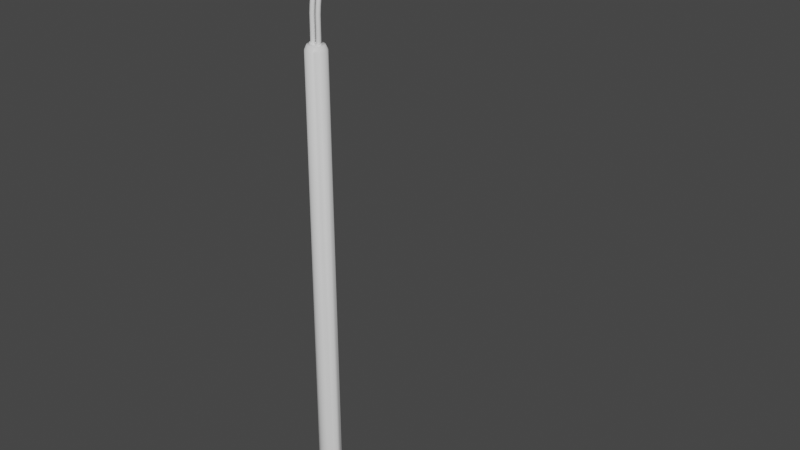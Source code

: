 # Source: NFC_Lamp_post_.blend  (saved by Blender 2.92.15; exported with 4.5.12 LTS)
import bpy
from mathutils import Matrix  # noqa: F401  (used for matrix-valued properties, if any)

bpy.ops.wm.read_factory_settings(use_empty=True)
scene = bpy.context.scene
scene.name = 'Scene'

# ---- collections
col_collection = bpy.data.collections.new('Collection'); scene.collection.children.link(col_collection)

# ---- materials (node trees are filled in below, after node groups)
mat_body = bpy.data.materials.new('body')
mat_body.use_transparent_shadow = False
mat_light = bpy.data.materials.new('light')
mat_light.use_transparent_shadow = False

# ---- material node trees
mat_body.use_nodes = True; mat_body.node_tree.nodes.clear()
_N = mat_body.node_tree.nodes; _L = mat_body.node_tree.links
n0 = _N.new('ShaderNodeBsdfPrincipled'); n0.name = 'Principled BSDF'; n0.location = (10, 300)
n0.distribution = 'GGX'
n0.subsurface_method = 'BURLEY'
n0.inputs[3].default_value = 1.45
n0.inputs[27].default_value = (0.0, 0.0, 0.0, 1.0)
n0.inputs[28].default_value = 1.0
n1 = _N.new('ShaderNodeOutputMaterial'); n1.name = 'Material Output'; n1.location = (300, 300)
_L.new(n0.outputs[0], n1.inputs[0])
n1.is_active_output = True
mat_light.use_nodes = True; mat_light.node_tree.nodes.clear()
_N = mat_light.node_tree.nodes; _L = mat_light.node_tree.links
n0 = _N.new('ShaderNodeBsdfPrincipled'); n0.name = 'Principled BSDF'; n0.location = (10, 300)
n0.distribution = 'GGX'
n0.subsurface_method = 'BURLEY'
n0.inputs[3].default_value = 1.45
n0.inputs[27].default_value = (0.0, 0.0, 0.0, 1.0)
n0.inputs[28].default_value = 1.0
n1 = _N.new('ShaderNodeOutputMaterial'); n1.name = 'Material Output'; n1.location = (300, 300)
_L.new(n0.outputs[0], n1.inputs[0])
n1.is_active_output = True

# ---- world
world_world = bpy.data.worlds.new('World'); scene.world = world_world
world_world.use_nodes = True; world_world.node_tree.nodes.clear()
_N = world_world.node_tree.nodes; _L = world_world.node_tree.links
n0 = _N.new('ShaderNodeOutputWorld'); n0.name = 'World Output'; n0.location = (300, 300)
n1 = _N.new('ShaderNodeBackground'); n1.name = 'Background'; n1.location = (10, 300)
n1.inputs[0].default_value = (0.05088, 0.05088, 0.05088, 1.0)
_L.new(n1.outputs[0], n0.inputs[0])
n0.is_active_output = True
world_world.color = (0.05088, 0.05088, 0.05088)
world_world.use_sun_shadow = False
world_world.sun_shadow_jitter_overblur = 0.0

# ---- meshes
me_beziercurve = bpy.data.meshes.new('BezierCurve')
me_beziercurve.from_pydata([(-0.1571, 0.1983, -4.303), (-0.1983, 0.157, -4.303), (0.1535, 0.1563, -4.29), (0.1571, 0.1474, -4.29), (0.1535, 0.1386, -4.29), (0.1446, 0.1349, -4.29), (0.1357, 0.1386, -4.29), (0.1321, 0.1474, -4.29), (0.1446, 0.16, -4.29), (0.1357, 0.1563, -4.29), (0.1559, 0.1587, -4.291), (0.1605, 0.1474, -4.291), (0.1559, 0.1362, -4.291), (0.1446, 0.1315, -4.291), (0.1333, 0.1362, -4.291), (0.1287, 0.1474, -4.291), (0.1333, 0.1587, -4.291), (0.1446, 0.1634, -4.291), (0.1559, 0.1587, -4.3), (0.1605, 0.1474, -4.3), (0.1559, 0.1362, -4.3), (0.1446, 0.1315, -4.3), (0.1333, 0.1362, -4.3), (0.1287, 0.1474, -4.3), (0.1333, 0.1587, -4.3), (0.1446, 0.1634, -4.3), (0.1459, -0.1304, -4.3), (0.1347, -0.1351, -4.3), (0.13, -0.1463, -4.3), (0.1347, -0.1576, -4.3), (0.1459, -0.1622, -4.3), (0.1572, -0.1576, -4.3), (0.1618, -0.1463, -4.3), (0.1572, -0.1351, -4.3), (0.1459, -0.1304, -4.291), (0.1347, -0.1351, -4.291), (0.13, -0.1463, -4.291), (0.1347, -0.1576, -4.291), (0.1459, -0.1622, -4.291), (0.1572, -0.1576, -4.291), (0.1618, -0.1463, -4.291), (0.1572, -0.1351, -4.291), (0.1371, -0.1375, -4.29), (0.1459, -0.1338, -4.29), (0.1334, -0.1463, -4.29), (0.1371, -0.1552, -4.29), (0.1459, -0.1588, -4.29), (0.1548, -0.1552, -4.29), (0.1584, -0.1463, -4.29), (0.1548, -0.1375, -4.29), (-0.1375, 0.1563, -4.29), (-0.1339, 0.1474, -4.29), (-0.1375, 0.1386, -4.29), (-0.1464, 0.1349, -4.29), (-0.1552, 0.1386, -4.29), (-0.1589, 0.1474, -4.29), (-0.1464, 0.16, -4.29), (-0.1552, 0.1563, -4.29), (-0.1351, 0.1587, -4.291), (-0.1305, 0.1474, -4.291), (-0.1351, 0.1362, -4.291), (-0.1464, 0.1315, -4.291), (-0.1576, 0.1362, -4.291), (-0.1623, 0.1474, -4.291), (-0.1576, 0.1587, -4.291), (-0.1464, 0.1634, -4.291), (-0.1351, 0.1587, -4.3), (-0.1305, 0.1474, -4.3), (-0.1351, 0.1362, -4.3), (-0.1464, 0.1315, -4.3), (-0.1576, 0.1362, -4.3), (-0.1623, 0.1474, -4.3), (-0.1576, 0.1587, -4.3), (-0.1464, 0.1634, -4.3), (-0.1375, -0.1363, -4.29), (-0.1339, -0.1451, -4.29), (-0.1375, -0.154, -4.29), (-0.1464, -0.1576, -4.29), (-0.1552, -0.154, -4.29), (-0.1589, -0.1451, -4.29), (-0.1464, -0.1326, -4.29), (-0.1552, -0.1363, -4.29), (-0.1351, -0.1339, -4.291), (-0.1305, -0.1451, -4.291), (-0.1351, -0.1564, -4.291), (-0.1464, -0.161, -4.291), (-0.1576, -0.1564, -4.291), (-0.1623, -0.1451, -4.291), (-0.1576, -0.1339, -4.291), (-0.1464, -0.1292, -4.291), (-0.1351, -0.1339, -4.3), (-0.1305, -0.1451, -4.3), (-0.1351, -0.1564, -4.3), (-0.1464, -0.161, -4.3), (-0.1576, -0.1564, -4.3), (-0.1623, -0.1451, -4.3), (-0.1576, -0.1339, -4.3), (-0.1464, -0.1292, -4.3), (-0.1571, -0.1985, -4.303), (-0.1983, -0.1573, -4.303), (-0.1983, -0.1573, -4.299), (-0.1571, -0.1985, -4.299), (-0.1983, 0.157, -4.299), (-0.1571, 0.1983, -4.299), (0.1572, 0.1983, -4.303), (0.1985, 0.157, -4.303), (0.1572, -0.1985, -4.303), (0.1985, -0.1573, -4.303), (0.1985, -0.1573, -4.299), (0.1572, -0.1985, -4.299), (0.1985, 0.157, -4.299), (0.1572, 0.1983, -4.299), (-0.1724, 0.1936, -4.299), (-0.1845, 0.1855, -4.299), (-0.193, 0.1729, -4.299), (-0.193, 0.1729, -4.303), (-0.1845, 0.1855, -4.303), (-0.1724, 0.1936, -4.303), (-0.1724, -0.1938, -4.299), (-0.1845, -0.1858, -4.299), (-0.193, -0.1732, -4.299), (-0.193, -0.1732, -4.303), (-0.1845, -0.1858, -4.303), (-0.1724, -0.1938, -4.303), (0.1726, 0.1936, -4.299), (0.1846, 0.1855, -4.299), (0.1932, 0.1729, -4.299), (0.1932, 0.1729, -4.303), (0.1846, 0.1855, -4.303), (0.1726, 0.1936, -4.303), (0.1726, -0.1938, -4.299), (0.1846, -0.1858, -4.299), (0.1932, -0.1732, -4.299), (0.1932, -0.1732, -4.303), (0.1846, -0.1858, -4.303), (0.1726, -0.1938, -4.303), (0.01722, -0.01659, -0.3667), (0.03099, -0.01667, -0.3667), (0.04079, -0.006986, -0.3667), (0.04087, 0.00679, -0.3668), (0.03119, 0.01659, -0.3668), (0.01741, 0.01667, -0.3669), (0.007613, 0.006986, -0.3668), (0.007532, -0.00679, -0.3668), (0.01737, -0.01476, -0.1789), (0.03115, -0.01485, -0.1789), (0.04095, -0.005181, -0.1795), (0.04103, 0.008568, -0.1804), (0.03134, 0.01835, -0.181), (0.01757, 0.01843, -0.181), (0.007767, 0.008765, -0.1803), (0.007688, -0.004985, -0.1795), (0.01748, -0.00994, -0.1226), (0.03126, -0.01002, -0.1226), (0.04106, -0.0004021, -0.1237), (0.04113, 0.01328, -0.1253), (0.03145, 0.02301, -0.1264), (0.01767, 0.0231, -0.1264), (0.007875, 0.01348, -0.1253), (0.007797, -0.0002065, -0.1237), (0.01759, -0.001416, -0.06489), (0.03137, -0.001496, -0.0649), (0.04117, 0.008021, -0.06671), (0.04124, 0.02156, -0.06925), (0.03156, 0.03119, -0.07104), (0.01778, 0.03127, -0.07103), (0.007984, 0.02175, -0.06923), (0.007907, 0.008214, -0.06668), (0.01769, 0.01181, -0.007043), (0.03147, 0.01173, -0.007042), (0.04126, 0.02106, -0.00967), (0.04134, 0.03432, -0.01339), (0.03165, 0.04376, -0.01602), (0.01787, 0.04384, -0.01602), (0.00808, 0.03451, -0.01339), (0.008005, 0.02124, -0.009672), (0.01777, 0.03077, 0.0498), (0.03154, 0.0307, 0.04981), (0.04134, 0.03969, 0.0462), (0.04141, 0.05248, 0.04108), (0.03172, 0.06157, 0.03744), (0.01794, 0.06164, 0.03743), (0.008151, 0.05265, 0.04104), (0.008078, 0.03986, 0.04616), (0.0178, 0.05651, 0.1044), (0.03158, 0.05645, 0.1044), (0.04137, 0.0649, 0.09969), (0.04144, 0.07692, 0.09296), (0.03175, 0.08546, 0.08817), (0.01797, 0.08553, 0.08813), (0.008183, 0.07707, 0.09287), (0.00811, 0.06506, 0.09961), (0.01778, 0.09009, 0.1555), (0.03156, 0.09004, 0.1555), (0.04135, 0.09769, 0.1496), (0.04142, 0.1086, 0.1411), (0.03173, 0.1163, 0.1351), (0.01796, 0.1163, 0.135), (0.008163, 0.1087, 0.141), (0.00809, 0.09781, 0.1494), (0.01769, 0.1325, 0.2016), (0.03147, 0.1325, 0.2017), (0.04126, 0.139, 0.1946), (0.04134, 0.1483, 0.1844), (0.03165, 0.1549, 0.1771), (0.01787, 0.1549, 0.1771), (0.008078, 0.1484, 0.1842), (0.008002, 0.1391, 0.1944), (0.01752, 0.1846, 0.2414), (0.03129, 0.1846, 0.2415), (0.04109, 0.1898, 0.2334), (0.04118, 0.1971, 0.2217), (0.03149, 0.2023, 0.2134), (0.01772, 0.2023, 0.2133), (0.007916, 0.1971, 0.2215), (0.007833, 0.1898, 0.2331), (0.01725, 0.2471, 0.2735), (0.03102, 0.2471, 0.2736), (0.04083, 0.2508, 0.2647), (0.04092, 0.2561, 0.252), (0.03125, 0.2598, 0.2429), (0.01747, 0.2597, 0.2428), (0.007663, 0.256, 0.2517), (0.007571, 0.2508, 0.2645), (0.01687, 0.3208, 0.2967), (0.03065, 0.3208, 0.2968), (0.04046, 0.323, 0.2874), (0.04056, 0.3262, 0.274), (0.03089, 0.3283, 0.2644), (0.01712, 0.3283, 0.2643), (0.007304, 0.326, 0.2737), (0.007201, 0.3229, 0.2871), (0.01637, 0.4063, 0.3097), (0.03015, 0.4064, 0.3098), (0.03997, 0.4073, 0.3002), (0.04008, 0.4084, 0.2865), (0.03042, 0.4092, 0.2767), (0.01665, 0.4091, 0.2766), (0.006826, 0.4082, 0.2862), (0.006712, 0.4071, 0.2999), (0.01574, 0.5046, 0.3116), (0.02952, 0.5047, 0.3117), (0.03935, 0.5044, 0.3021), (0.03947, 0.5038, 0.2883), (0.02982, 0.5034, 0.2785), (0.01604, 0.5033, 0.2784), (0.006214, 0.5036, 0.288), (0.006089, 0.5041, 0.3018), (-0.03207, -0.01659, -0.3667), (-0.01829, -0.01667, -0.3667), (-0.008494, -0.006986, -0.3667), (-0.008413, 0.00679, -0.3668), (-0.0181, 0.01659, -0.3668), (-0.03187, 0.01667, -0.3669), (-0.04167, 0.006986, -0.3668), (-0.04175, -0.00679, -0.3668), (-0.03191, -0.01476, -0.1789), (-0.01814, -0.01485, -0.1789), (-0.008339, -0.005181, -0.1795), (-0.008259, 0.008568, -0.1804), (-0.01794, 0.01835, -0.181), (-0.03172, 0.01843, -0.181), (-0.04152, 0.008765, -0.1803), (-0.0416, -0.004985, -0.1795), (-0.0318, -0.00994, -0.1226), (-0.01803, -0.01002, -0.1226), (-0.00823, -0.0004021, -0.1237), (-0.008151, 0.01328, -0.1253), (-0.01784, 0.02301, -0.1264), (-0.03161, 0.0231, -0.1264), (-0.04141, 0.01348, -0.1253), (-0.04149, -0.0002065, -0.1237), (-0.03169, -0.001416, -0.06489), (-0.01791, -0.001496, -0.0649), (-0.008119, 0.008021, -0.06671), (-0.008042, 0.02156, -0.06925), (-0.01773, 0.03119, -0.07104), (-0.03151, 0.03127, -0.07103), (-0.0413, 0.02175, -0.06923), (-0.04138, 0.008214, -0.06668), (-0.03159, 0.01181, -0.007043), (-0.01782, 0.01173, -0.007042), (-0.008021, 0.02106, -0.00967), (-0.007946, 0.03432, -0.01339), (-0.01763, 0.04376, -0.01602), (-0.03141, 0.04384, -0.01602), (-0.04121, 0.03451, -0.01339), (-0.04128, 0.02124, -0.009672), (-0.03152, 0.03077, 0.0498), (-0.01774, 0.0307, 0.04981), (-0.007948, 0.03969, 0.0462), (-0.007875, 0.05248, 0.04108), (-0.01757, 0.06157, 0.03744), (-0.03134, 0.06164, 0.03743), (-0.04113, 0.05265, 0.04104), (-0.04121, 0.03986, 0.04616), (-0.03148, 0.05651, 0.1044), (-0.01771, 0.05645, 0.1044), (-0.007916, 0.0649, 0.09969), (-0.007844, 0.07692, 0.09296), (-0.01753, 0.08546, 0.08817), (-0.03131, 0.08553, 0.08813), (-0.0411, 0.07707, 0.09287), (-0.04117, 0.06506, 0.09961), (-0.03151, 0.09009, 0.1555), (-0.01773, 0.09004, 0.1555), (-0.007936, 0.09769, 0.1496), (-0.007863, 0.1086, 0.1411), (-0.01755, 0.1163, 0.1351), (-0.03133, 0.1163, 0.135), (-0.04112, 0.1087, 0.141), (-0.0412, 0.09781, 0.1494), (-0.0316, 0.1325, 0.2016), (-0.01782, 0.1325, 0.2017), (-0.008024, 0.139, 0.1946), (-0.007948, 0.1483, 0.1844), (-0.01764, 0.1549, 0.1771), (-0.03141, 0.1549, 0.1771), (-0.04121, 0.1484, 0.1842), (-0.04128, 0.1391, 0.1944), (-0.03177, 0.1846, 0.2414), (-0.01799, 0.1846, 0.2415), (-0.008193, 0.1898, 0.2334), (-0.00811, 0.1971, 0.2217), (-0.01779, 0.2023, 0.2134), (-0.03157, 0.2023, 0.2133), (-0.04137, 0.1971, 0.2215), (-0.04145, 0.1898, 0.2331), (-0.03204, 0.2471, 0.2735), (-0.01826, 0.2471, 0.2736), (-0.008456, 0.2508, 0.2647), (-0.008364, 0.2561, 0.252), (-0.01804, 0.2598, 0.2429), (-0.03182, 0.2597, 0.2428), (-0.04162, 0.256, 0.2517), (-0.04171, 0.2508, 0.2645), (-0.03242, 0.3208, 0.2967), (-0.01864, 0.3208, 0.2968), (-0.008826, 0.323, 0.2874), (-0.008723, 0.3262, 0.274), (-0.01839, 0.3283, 0.2644), (-0.03217, 0.3283, 0.2643), (-0.04198, 0.326, 0.2737), (-0.04208, 0.3229, 0.2871), (-0.03291, 0.4063, 0.3097), (-0.01914, 0.4064, 0.3098), (-0.009316, 0.4073, 0.3002), (-0.009202, 0.4084, 0.2865), (-0.01886, 0.4092, 0.2767), (-0.03264, 0.4091, 0.2766), (-0.04246, 0.4082, 0.2862), (-0.04257, 0.4071, 0.2999), (-0.03354, 0.5046, 0.3116), (-0.01977, 0.5047, 0.3117), (-0.009938, 0.5044, 0.3021), (-0.009813, 0.5038, 0.2883), (-0.01947, 0.5034, 0.2785), (-0.03324, 0.5033, 0.2784), (-0.04307, 0.5036, 0.288), (-0.0432, 0.5041, 0.3018), (-0.03698, 0.5049, 0.3197), (-0.01648, 0.505, 0.3199), (-0.001847, 0.5046, 0.3055), (-0.001661, 0.5038, 0.285), (-0.01603, 0.5031, 0.2704), (-0.03653, 0.503, 0.2702), (-0.05116, 0.5034, 0.2846), (-0.05135, 0.5042, 0.3051), (-0.03698, 0.5163, 0.3197), (-0.01648, 0.5164, 0.3199), (-0.001847, 0.516, 0.3055), (-0.001661, 0.5152, 0.285), (-0.01603, 0.5145, 0.2704), (-0.03653, 0.5144, 0.2702), (-0.05116, 0.5148, 0.2846), (-0.05135, 0.5156, 0.3051), (0.01251, 0.5048, 0.3192), (0.03261, 0.505, 0.3194), (0.04696, 0.5045, 0.3053), (0.04714, 0.5038, 0.2852), (0.03305, 0.5031, 0.2709), (0.01295, 0.503, 0.2707), (-0.001399, 0.5034, 0.2848), (-0.001581, 0.5042, 0.3049), (0.01251, 0.5166, 0.3192), (0.03261, 0.5167, 0.3194), (0.04696, 0.5162, 0.3053), (0.04714, 0.5155, 0.2852), (0.03305, 0.5148, 0.2709), (0.01295, 0.5147, 0.2707), (-0.001399, 0.5151, 0.2848), (-0.001581, 0.5159, 0.3049), (0.01457, -0.02286, -0.3667), (0.03356, -0.02297, -0.3667), (0.04706, -0.009628, -0.3667), (0.04718, 0.009358, -0.3668), (0.03383, 0.02286, -0.3669), (0.01484, 0.02297, -0.3669), (0.00134, 0.009628, -0.3669), (0.001227, -0.009358, -0.3668), (0.01457, -0.02286, -0.3765), (0.03356, -0.02297, -0.3765), (0.04706, -0.009628, -0.3765), (0.04718, 0.009358, -0.3766), (0.03383, 0.02286, -0.3767), (0.01484, 0.02297, -0.3767), (0.00134, 0.009628, -0.3767), (0.001227, -0.009358, -0.3766), (-0.03536, -0.02439, -0.3667), (-0.0151, -0.02451, -0.3667), (-0.0006927, -0.01027, -0.3667), (-0.000573, 0.009983, -0.3668), (-0.01481, 0.02439, -0.3669), (-0.03507, 0.02451, -0.3669), (-0.04947, 0.01027, -0.3669), (-0.04959, -0.009983, -0.3668), (-0.03536, -0.02439, -0.3771), (-0.0151, -0.02451, -0.3771), (-0.0006927, -0.01027, -0.3771), (-0.000573, 0.009983, -0.3772), (-0.01481, 0.02439, -0.3773), (-0.03507, 0.02451, -0.3773), (-0.04947, 0.01027, -0.3773), (-0.04959, -0.009983, -0.3772), (0.1756, 0.583, 0.3119), (-0.1901, 0.5834, 0.2884), (0.1901, 1.849, 0.2886), (0.1756, 1.849, 0.3119), (0.1344, 1.849, 0.3317), (0.07271, 1.849, 0.3449), (-3.584e-05, 1.849, 0.3495), (-0.07278, 1.849, 0.3448), (-0.1344, 1.849, 0.3315), (-0.1756, 1.849, 0.3117), (-0.1901, 1.849, 0.2884), (0.1836, 1.849, 0.2889), (0.1727, 1.849, 0.3012), (0.1326, 1.849, 0.3198), (0.07174, 1.848, 0.3328), (-3.517e-05, 1.849, 0.3373), (-0.0718, 1.849, 0.3327), (-0.1326, 1.849, 0.3196), (-0.1727, 1.849, 0.3011), (-0.1836, 1.849, 0.2887), (0.1836, 0.5839, 0.2884), (0.1727, 0.5838, 0.3012), (0.1326, 0.5836, 0.3198), (0.07174, 0.583, 0.3328), (-3.517e-05, 0.5836, 0.3373), (-0.0718, 0.5836, 0.3327), (-0.1326, 0.5838, 0.3196), (-0.1727, 0.5839, 0.3011), (-0.1836, 0.5841, 0.2883), (-0.1901, 0.512, 0.2884), (-0.1756, 0.5118, 0.3117), (-0.1344, 0.5116, 0.3315), (-0.07278, 0.5115, 0.3448), (-3.584e-05, 0.5114, 0.3495), (0.07271, 0.5114, 0.3449), (0.1344, 0.5115, 0.3317), (0.1756, 0.5116, 0.3119), (0.1901, 0.5118, 0.2886), (0.1757, 0.512, 0.2652), (-0.1756, 0.5121, 0.2651), (-0.1756, 0.5835, 0.2651), (0.1757, 0.5834, 0.2652), (0.1901, 0.5832, 0.2886), (0.1344, 0.5829, 0.3317), (0.07271, 0.5828, 0.3449), (-3.584e-05, 0.5828, 0.3495), (-0.07278, 0.5829, 0.3448), (-0.1344, 0.583, 0.3315), (-0.1756, 0.5832, 0.3117), (1.471e-09, 0.06146, -0.3752), (-0.025, 0.05614, -0.3752), (-0.04567, 0.04112, -0.3752), (-0.05845, 0.01899, -0.3752), (-0.06112, -0.006424, -0.3752), (-0.05322, -0.03073, -0.3752), (-0.03612, -0.04972, -0.3752), (-0.01278, -0.06012, -0.3752), (0.01278, -0.06012, -0.3752), (0.03612, -0.04972, -0.3752), (0.05322, -0.03073, -0.3752), (0.06112, -0.006424, -0.3752), (0.05845, 0.01899, -0.3752), (0.04567, 0.04112, -0.3752), (0.025, 0.05614, -0.3752), (0.06649, -0.03839, -0.4091), (-0.07301, 0.02372, -0.4091), (0.07635, -0.008025, -0.4091), (-0.07635, -0.008025, -0.4091), (0.07301, 0.02372, -0.4091), (-0.06649, -0.03839, -0.4091), (0.05705, 0.05137, -0.4091), (-0.04512, -0.06211, -0.4091), (0.03123, 0.07013, -0.4091), (-0.01596, -0.07509, -0.4091), (0.0, 0.07677, -0.4091), (0.01596, -0.07509, -0.4091), (-0.03123, 0.07013, -0.4091), (0.04512, -0.06211, -0.4091), (-0.05705, 0.05137, -0.4091), (-5.2e-10, 0.0864, -4.303), (-0.03514, 0.07893, -4.303), (-0.06421, 0.05781, -4.303), (-0.08217, 0.0267, -4.303), (-0.08593, -0.009031, -4.303), (-0.07482, -0.0432, -4.303), (-0.05078, -0.0699, -4.303), (-0.01796, -0.08451, -4.303), (0.01796, -0.08451, -4.303), (0.05078, -0.0699, -4.303), (0.07482, -0.0432, -4.303), (0.08593, -0.009031, -4.303), (0.08217, 0.0267, -4.303), (0.06421, 0.05781, -4.303), (0.03514, 0.07893, -4.303), (-0.06665, 0.574, 0.3231), (-0.06665, 0.574, 0.3177), (-0.07128, 0.574, 0.3151), (-0.07591, 0.574, 0.3177), (-0.07591, 0.574, 0.3231), (-0.07128, 0.5739, 0.3257), (-0.06618, 1.724, 0.324), (-0.06618, 1.723, 0.3188), (-0.07081, 1.722, 0.3162), (-0.07544, 1.723, 0.3188), (-0.07544, 1.724, 0.324), (-0.07081, 1.725, 0.3266), (-0.06605, 1.747, 0.3044), (-0.06609, 1.742, 0.303), (-0.07073, 1.739, 0.3022), (-0.07534, 1.742, 0.3029), (-0.0753, 1.747, 0.3043), (-0.07066, 1.75, 0.305), (-0.0658, 1.747, 0.2915), (-0.06588, 1.742, 0.2926), (-0.07055, 1.74, 0.2931), (-0.07513, 1.742, 0.2924), (-0.07505, 1.748, 0.2913), (-0.07038, 1.75, 0.2908), (-0.06534, 1.725, 0.2713), (-0.06551, 1.724, 0.2765), (-0.07023, 1.723, 0.279), (-0.07476, 1.724, 0.2762), (-0.07459, 1.725, 0.271), (-0.06988, 1.726, 0.2686), (-0.06657, 0.574, 0.2738), (-0.06674, 0.574, 0.2792), (-0.07146, 0.574, 0.2817), (-0.07599, 0.574, 0.2789), (-0.07582, 0.574, 0.2735), (-0.07111, 0.5739, 0.271), (0.004803, 0.574, 0.3231), (0.004803, 0.574, 0.3177), (0.0001765, 0.574, 0.3151), (-0.00445, 0.574, 0.3177), (-0.00445, 0.574, 0.3231), (0.0001765, 0.5739, 0.3257), (0.005275, 1.724, 0.324), (0.005273, 1.723, 0.3188), (0.000646, 1.722, 0.3162), (-0.00398, 1.723, 0.3188), (-0.003979, 1.724, 0.324), (0.0006486, 1.725, 0.3266), (0.005409, 1.747, 0.3044), (0.005371, 1.742, 0.303), (0.0007258, 1.739, 0.3022), (-0.003881, 1.742, 0.3029), (-0.003843, 1.747, 0.3043), (0.0008023, 1.75, 0.305), (0.005659, 1.747, 0.2915), (0.005573, 1.742, 0.2926), (0.0009054, 1.74, 0.2931), (-0.003676, 1.742, 0.2924), (-0.003591, 1.748, 0.2913), (0.001077, 1.75, 0.2908), (0.006117, 1.725, 0.2713), (0.005943, 1.724, 0.2765), (0.001231, 1.723, 0.279), (-0.003305, 1.724, 0.2762), (-0.003131, 1.725, 0.271), (0.00158, 1.726, 0.2686), (0.004887, 0.574, 0.2738), (0.004713, 0.574, 0.2792), (2.394e-06, 0.574, 0.2817), (-0.004534, 0.574, 0.2789), (-0.00436, 0.574, 0.2735), (0.0003505, 0.5739, 0.271), (0.09132, 0.574, 0.3231), (0.09132, 0.574, 0.3177), (0.08669, 0.574, 0.3151), (0.08206, 0.574, 0.3177), (0.08206, 0.574, 0.3231), (0.08669, 0.5739, 0.3257), (0.09179, 1.724, 0.324), (0.09179, 1.723, 0.3188), (0.08716, 1.722, 0.3162), (0.08253, 1.723, 0.3188), (0.08254, 1.724, 0.324), (0.08716, 1.725, 0.3266), (0.09192, 1.747, 0.3044), (0.09188, 1.742, 0.303), (0.08724, 1.739, 0.3022), (0.08263, 1.742, 0.3029), (0.08267, 1.747, 0.3043), (0.08732, 1.75, 0.305), (0.09217, 1.747, 0.2915), (0.09209, 1.742, 0.2926), (0.08742, 1.74, 0.2931), (0.08284, 1.742, 0.2924), (0.08292, 1.748, 0.2913), (0.08759, 1.75, 0.2908), (0.09263, 1.725, 0.2713), (0.09246, 1.724, 0.2765), (0.08775, 1.723, 0.279), (0.08321, 1.724, 0.2762), (0.08338, 1.725, 0.271), (0.08809, 1.726, 0.2686), (0.0914, 0.574, 0.2738), (0.09123, 0.574, 0.2792), (0.08652, 0.574, 0.2817), (0.08198, 0.574, 0.2789), (0.08215, 0.574, 0.2735), (0.08686, 0.5739, 0.271), (0.08215, 0.02669, -4.288), (0.08591, -0.009029, -4.288), (-0.07481, -0.04319, -4.288), (-0.08591, -0.009029, -4.288), (0.06419, 0.0578, -4.288), (-0.05077, -0.06988, -4.288), (0.03513, 0.07891, -4.288), (-0.01796, -0.08449, -4.288), (-3.222e-10, 0.08638, -4.288), (0.01796, -0.08449, -4.288), (-0.03513, 0.07891, -4.288), (0.05077, -0.06988, -4.288), (-0.06419, 0.0578, -4.288), (0.07481, -0.04319, -4.288), (-0.08215, 0.02669, -4.288)], [], [(117, 116, 113, 112), (118, 123, 98, 101), (4, 3, 2, 8, 9, 7, 6, 5), (17, 16, 9, 8), (15, 14, 6, 7), (13, 12, 4, 5), (11, 10, 2, 3), (16, 15, 7, 9), (14, 13, 5, 6), (12, 11, 3, 4), (10, 17, 8, 2), (24, 23, 15, 16), (22, 21, 13, 14), (20, 19, 11, 12), (18, 25, 17, 10), (25, 24, 16, 17), (23, 22, 14, 15), (21, 20, 12, 13), (19, 18, 10, 11), (32, 33, 41, 40), (30, 31, 39, 38), (28, 29, 37, 36), (26, 27, 35, 34), (33, 26, 34, 41), (31, 32, 40, 39), (29, 30, 38, 37), (27, 28, 36, 35), (41, 34, 43, 49), (39, 40, 48, 47), (37, 38, 46, 45), (35, 36, 44, 42), (40, 41, 49, 48), (38, 39, 47, 46), (36, 37, 45, 44), (34, 35, 42, 43), (43, 42, 44, 45, 46, 47, 48, 49), (52, 51, 50, 56, 57, 55, 54, 53), (65, 64, 57, 56), (63, 62, 54, 55), (61, 60, 52, 53), (59, 58, 50, 51), (64, 63, 55, 57), (62, 61, 53, 54), (60, 59, 51, 52), (58, 65, 56, 50), (72, 71, 63, 64), (70, 69, 61, 62), (68, 67, 59, 60), (66, 73, 65, 58), (73, 72, 64, 65), (71, 70, 62, 63), (69, 68, 60, 61), (67, 66, 58, 59), (76, 75, 74, 80, 81, 79, 78, 77), (89, 88, 81, 80), (87, 86, 78, 79), (85, 84, 76, 77), (83, 82, 74, 75), (88, 87, 79, 81), (86, 85, 77, 78), (84, 83, 75, 76), (82, 89, 80, 74), (96, 95, 87, 88), (94, 93, 85, 86), (92, 91, 83, 84), (90, 97, 89, 82), (97, 96, 88, 89), (95, 94, 86, 87), (93, 92, 84, 85), (91, 90, 82, 83), (100, 102, 1, 99), (104, 0, 103, 111), (128, 129, 124, 125), (129, 104, 111, 124), (116, 115, 114, 113), (107, 105, 110, 108), (112, 103, 0, 117), (115, 1, 102, 114), (119, 122, 123, 118), (120, 121, 122, 119), (100, 99, 121, 120), (110, 105, 127, 126), (100, 120, 119, 118, 101, 109, 130, 131, 132, 108, 110, 126, 125, 124, 111, 103, 112, 113, 114, 102), (127, 128, 125, 126), (132, 133, 107, 108), (131, 134, 133, 132), (130, 135, 134, 131), (109, 106, 135, 130), (98, 106, 109, 101), (138, 146, 145, 137), (139, 147, 146, 138), (140, 148, 147, 139), (141, 149, 148, 140), (142, 150, 149, 141), (143, 151, 150, 142), (248, 256, 263, 255), (249, 257, 256, 248), (250, 258, 257, 249), (137, 145, 144, 136), (144, 152, 159, 151), (145, 153, 152, 144), (146, 154, 153, 145), (147, 155, 154, 146), (148, 156, 155, 147), (149, 157, 156, 148), (150, 158, 157, 149), (151, 159, 158, 150), (152, 160, 167, 159), (153, 161, 160, 152), (154, 162, 161, 153), (155, 163, 162, 154), (156, 164, 163, 155), (157, 165, 164, 156), (158, 166, 165, 157), (159, 167, 166, 158), (160, 168, 175, 167), (161, 169, 168, 160), (162, 170, 169, 161), (163, 171, 170, 162), (164, 172, 171, 163), (165, 173, 172, 164), (166, 174, 173, 165), (167, 175, 174, 166), (168, 176, 183, 175), (169, 177, 176, 168), (170, 178, 177, 169), (171, 179, 178, 170), (172, 180, 179, 171), (173, 181, 180, 172), (174, 182, 181, 173), (175, 183, 182, 174), (176, 184, 191, 183), (177, 185, 184, 176), (178, 186, 185, 177), (179, 187, 186, 178), (180, 188, 187, 179), (181, 189, 188, 180), (182, 190, 189, 181), (183, 191, 190, 182), (184, 192, 199, 191), (185, 193, 192, 184), (186, 194, 193, 185), (187, 195, 194, 186), (188, 196, 195, 187), (189, 197, 196, 188), (190, 198, 197, 189), (191, 199, 198, 190), (192, 200, 207, 199), (193, 201, 200, 192), (194, 202, 201, 193), (195, 203, 202, 194), (196, 204, 203, 195), (197, 205, 204, 196), (198, 206, 205, 197), (199, 207, 206, 198), (200, 208, 215, 207), (201, 209, 208, 200), (202, 210, 209, 201), (203, 211, 210, 202), (204, 212, 211, 203), (205, 213, 212, 204), (206, 214, 213, 205), (207, 215, 214, 206), (208, 216, 223, 215), (209, 217, 216, 208), (210, 218, 217, 209), (211, 219, 218, 210), (212, 220, 219, 211), (213, 221, 220, 212), (214, 222, 221, 213), (215, 223, 222, 214), (216, 224, 231, 223), (217, 225, 224, 216), (218, 226, 225, 217), (219, 227, 226, 218), (220, 228, 227, 219), (221, 229, 228, 220), (222, 230, 229, 221), (223, 231, 230, 222), (224, 232, 239, 231), (225, 233, 232, 224), (226, 234, 233, 225), (227, 235, 234, 226), (228, 236, 235, 227), (229, 237, 236, 228), (230, 238, 237, 229), (231, 239, 238, 230), (232, 240, 247, 239), (233, 241, 240, 232), (234, 242, 241, 233), (235, 243, 242, 234), (236, 244, 243, 235), (237, 245, 244, 236), (238, 246, 245, 237), (239, 247, 246, 238), (251, 259, 258, 250), (252, 260, 259, 251), (253, 261, 260, 252), (254, 262, 261, 253), (255, 263, 262, 254), (256, 264, 271, 263), (257, 265, 264, 256), (258, 266, 265, 257), (259, 267, 266, 258), (260, 268, 267, 259), (261, 269, 268, 260), (262, 270, 269, 261), (263, 271, 270, 262), (264, 272, 279, 271), (265, 273, 272, 264), (266, 274, 273, 265), (267, 275, 274, 266), (268, 276, 275, 267), (269, 277, 276, 268), (270, 278, 277, 269), (271, 279, 278, 270), (272, 280, 287, 279), (273, 281, 280, 272), (274, 282, 281, 273), (275, 283, 282, 274), (276, 284, 283, 275), (277, 285, 284, 276), (278, 286, 285, 277), (279, 287, 286, 278), (280, 288, 295, 287), (281, 289, 288, 280), (282, 290, 289, 281), (283, 291, 290, 282), (284, 292, 291, 283), (285, 293, 292, 284), (286, 294, 293, 285), (287, 295, 294, 286), (288, 296, 303, 295), (289, 297, 296, 288), (290, 298, 297, 289), (291, 299, 298, 290), (292, 300, 299, 291), (293, 301, 300, 292), (294, 302, 301, 293), (295, 303, 302, 294), (296, 304, 311, 303), (297, 305, 304, 296), (298, 306, 305, 297), (299, 307, 306, 298), (300, 308, 307, 299), (301, 309, 308, 300), (302, 310, 309, 301), (303, 311, 310, 302), (304, 312, 319, 311), (305, 313, 312, 304), (306, 314, 313, 305), (307, 315, 314, 306), (308, 316, 315, 307), (309, 317, 316, 308), (310, 318, 317, 309), (311, 319, 318, 310), (312, 320, 327, 319), (313, 321, 320, 312), (314, 322, 321, 313), (315, 323, 322, 314), (316, 324, 323, 315), (317, 325, 324, 316), (318, 326, 325, 317), (319, 327, 326, 318), (320, 328, 335, 327), (321, 329, 328, 320), (322, 330, 329, 321), (323, 331, 330, 322), (324, 332, 331, 323), (325, 333, 332, 324), (326, 334, 333, 325), (327, 335, 334, 326), (328, 336, 343, 335), (329, 337, 336, 328), (330, 338, 337, 329), (331, 339, 338, 330), (332, 340, 339, 331), (333, 341, 340, 332), (334, 342, 341, 333), (335, 343, 342, 334), (336, 344, 351, 343), (337, 345, 344, 336), (338, 346, 345, 337), (339, 347, 346, 338), (340, 348, 347, 339), (341, 349, 348, 340), (342, 350, 349, 341), (343, 351, 350, 342), (344, 352, 359, 351), (345, 353, 352, 344), (346, 354, 353, 345), (347, 355, 354, 346), (348, 356, 355, 347), (349, 357, 356, 348), (350, 358, 357, 349), (351, 359, 358, 350), (358, 359, 367, 366), (352, 353, 361, 360), (357, 358, 366, 365), (356, 357, 365, 364), (359, 352, 360, 367), (355, 356, 364, 363), (354, 355, 363, 362), (353, 354, 362, 361), (365, 366, 374, 373), (363, 364, 372, 371), (361, 362, 370, 369), (367, 360, 368, 375), (366, 367, 375, 374), (364, 365, 373, 372), (362, 363, 371, 370), (360, 361, 369, 368), (245, 246, 382, 381), (244, 245, 381, 380), (247, 240, 376, 383), (243, 244, 380, 379), (242, 243, 379, 378), (241, 242, 378, 377), (246, 247, 383, 382), (240, 241, 377, 376), (383, 376, 384, 391), (382, 383, 391, 390), (380, 381, 389, 388), (378, 379, 387, 386), (376, 377, 385, 384), (381, 382, 390, 389), (379, 380, 388, 387), (377, 378, 386, 385), (142, 141, 397, 398), (140, 139, 395, 396), (138, 137, 393, 394), (136, 143, 399, 392), (143, 142, 398, 399), (141, 140, 396, 397), (139, 138, 394, 395), (137, 136, 392, 393), (393, 392, 400, 401), (398, 397, 405, 406), (396, 395, 403, 404), (394, 393, 401, 402), (392, 399, 407, 400), (399, 398, 406, 407), (397, 396, 404, 405), (395, 394, 402, 403), (254, 253, 413, 414), (252, 251, 411, 412), (250, 249, 409, 410), (248, 255, 415, 408), (255, 254, 414, 415), (253, 252, 412, 413), (251, 250, 410, 411), (249, 248, 408, 409), (410, 409, 417, 418), (408, 415, 423, 416), (415, 414, 422, 423), (413, 412, 420, 421), (411, 410, 418, 419), (409, 408, 416, 417), (414, 413, 421, 422), (412, 411, 419, 420), (424, 427, 428, 467), (471, 432, 433, 472), (469, 430, 431, 470), (467, 428, 429, 468), (466, 426, 427, 424), (468, 429, 430, 469), (472, 433, 434, 425), (470, 431, 432, 471), (431, 440, 441, 432), (427, 436, 437, 428), (432, 441, 442, 433), (428, 437, 438, 429), (433, 442, 443, 434), (429, 438, 439, 430), (430, 439, 440, 431), (426, 435, 436, 427), (441, 450, 451, 442), (437, 446, 447, 438), (442, 451, 452, 443), (438, 447, 448, 439), (439, 448, 449, 440), (435, 444, 445, 436), (440, 449, 450, 441), (436, 445, 446, 437), (426, 466, 444, 435), (425, 434, 443, 452), (453, 463, 462, 461), (460, 461, 466, 424), (459, 460, 424, 467), (455, 456, 470, 471), (462, 463, 464, 465), (458, 459, 467, 468), (454, 455, 471, 472), (461, 462, 465, 466), (457, 458, 468, 469), (463, 453, 425, 464), (453, 454, 472, 425), (456, 457, 469, 470), (425, 466, 465, 464), (472, 471, 470, 469, 468, 467, 424, 466, 425), (454, 453, 461, 460, 459, 458, 457, 456, 455), (501, 488, 483, 482), (502, 489, 476, 475), (488, 490, 484, 483), (489, 491, 477, 476), (490, 492, 485, 484), (491, 493, 478, 477), (492, 494, 486, 485), (493, 495, 479, 478), (494, 496, 487, 486), (495, 497, 480, 479), (496, 498, 473, 487), (497, 499, 481, 480), (498, 500, 474, 473), (499, 501, 482, 481), (500, 502, 475, 474), (484, 477, 478, 479, 480, 481, 482, 483), (474, 475, 476, 477, 484, 485, 486, 487, 473), (634, 503, 504, 636), (626, 515, 516, 630), (628, 508, 509, 631), (630, 516, 517, 632), (631, 509, 510, 633), (632, 517, 503, 634), (633, 510, 511, 635), (635, 511, 512, 637), (636, 504, 505, 638), (637, 512, 513, 639), (638, 505, 506, 640), (639, 513, 514, 627), (640, 506, 507, 629), (627, 514, 515, 626), (629, 507, 508, 628), (518, 524, 529, 523), (519, 525, 524, 518), (520, 526, 525, 519), (521, 527, 526, 520), (522, 528, 527, 521), (523, 529, 528, 522), (525, 531, 530, 524), (526, 532, 531, 525), (527, 533, 532, 526), (528, 534, 533, 527), (529, 535, 534, 528), (536, 542, 547, 541), (530, 536, 541, 535), (531, 537, 536, 530), (532, 538, 537, 531), (533, 539, 538, 532), (534, 540, 539, 533), (535, 541, 540, 534), (537, 543, 542, 536), (538, 544, 543, 537), (539, 545, 544, 538), (540, 546, 545, 539), (541, 547, 546, 540), (542, 548, 553, 547), (543, 549, 548, 542), (544, 550, 549, 543), (545, 551, 550, 544), (546, 552, 551, 545), (547, 553, 552, 546), (554, 560, 565, 559), (555, 561, 560, 554), (556, 562, 561, 555), (557, 563, 562, 556), (558, 564, 563, 557), (559, 565, 564, 558), (561, 567, 566, 560), (562, 568, 567, 561), (563, 569, 568, 562), (564, 570, 569, 563), (565, 571, 570, 564), (572, 578, 583, 577), (566, 572, 577, 571), (567, 573, 572, 566), (568, 574, 573, 567), (569, 575, 574, 568), (570, 576, 575, 569), (571, 577, 576, 570), (573, 579, 578, 572), (574, 580, 579, 573), (575, 581, 580, 574), (576, 582, 581, 575), (577, 583, 582, 576), (596, 602, 607, 601), (578, 584, 589, 583), (579, 585, 584, 578), (580, 586, 585, 579), (581, 587, 586, 580), (582, 588, 587, 581), (583, 589, 588, 582), (590, 596, 601, 595), (591, 597, 596, 590), (592, 598, 597, 591), (593, 599, 598, 592), (594, 600, 599, 593), (595, 601, 600, 594), (597, 603, 602, 596), (598, 604, 603, 597), (599, 605, 604, 598), (600, 606, 605, 599), (601, 607, 606, 600), (608, 614, 619, 613), (602, 608, 613, 607), (603, 609, 608, 602), (604, 610, 609, 603), (605, 611, 610, 604), (606, 612, 611, 605), (607, 613, 612, 606), (609, 615, 614, 608), (610, 616, 615, 609), (611, 617, 616, 610), (612, 618, 617, 611), (613, 619, 618, 612), (614, 620, 625, 619), (615, 621, 620, 614), (616, 622, 621, 615), (617, 623, 622, 616), (618, 624, 623, 617), (619, 625, 624, 618), (136, 144, 151, 143), (524, 530, 535, 529), (560, 566, 571, 565), (491, 629, 628, 493), (490, 627, 626, 492), (489, 640, 629, 491), (488, 639, 627, 490), (502, 638, 640, 489), (501, 637, 639, 488), (500, 636, 638, 502), (499, 635, 637, 501), (497, 633, 635, 499), (496, 632, 634, 498), (495, 631, 633, 497), (494, 630, 632, 496), (493, 628, 631, 495), (492, 626, 630, 494), (498, 634, 636, 500)])
me_beziercurve.polygons.foreach_set('use_smooth', [0, 0, 0, 0, 0, 0, 0, 0, 0, 0, 0, 0, 0, 0, 0, 0, 0, 0, 0, 0, 0, 0, 0, 0, 0, 0, 0, 0, 0, 0, 0, 0, 0, 0, 0, 0, 0, 0, 0, 0, 0, 0, 0, 0, 0, 0, 0, 0, 0, 0, 0, 0, 0, 0, 0, 0, 0, 0, 0, 0, 0, 0, 0, 0, 0, 0, 0, 0, 0, 0, 0, 0, 0, 0, 0, 0, 0, 0, 0, 0, 0, 0, 0, 0, 0, 0, 0, 0, 0, 1, 1, 1, 1, 1, 1, 1, 1, 1, 1, 1, 1, 1, 1, 1, 1, 1, 1, 1, 1, 1, 1, 1, 1, 1, 1, 1, 1, 1, 1, 1, 1, 1, 1, 1, 1, 1, 1, 1, 1, 1, 1, 1, 1, 1, 1, 1, 1, 1, 1, 1, 1, 1, 1, 1, 1, 1, 1, 1, 1, 1, 1, 1, 1, 1, 1, 1, 1, 1, 1, 1, 1, 1, 1, 1, 1, 1, 1, 1, 1, 1, 1, 1, 1, 1, 1, 1, 1, 1, 1, 1, 1, 1, 1, 1, 1, 1, 1, 1, 1, 1, 1, 1, 1, 1, 1, 1, 1, 1, 1, 1, 1, 1, 1, 1, 1, 1, 1, 1, 1, 1, 1, 1, 1, 1, 1, 1, 1, 1, 1, 1, 1, 1, 1, 1, 1, 1, 1, 1, 1, 1, 1, 1, 1, 1, 1, 1, 1, 1, 1, 1, 1, 1, 1, 1, 1, 1, 1, 1, 1, 1, 1, 1, 1, 1, 1, 1, 1, 1, 1, 1, 1, 1, 1, 1, 1, 1, 1, 1, 1, 1, 1, 1, 1, 1, 1, 1, 1, 1, 1, 1, 1, 1, 1, 1, 1, 1, 1, 1, 1, 1, 1, 1, 1, 1, 1, 1, 0, 0, 0, 0, 0, 0, 0, 0, 0, 0, 0, 0, 0, 0, 0, 0, 0, 0, 0, 0, 0, 0, 0, 0, 0, 0, 0, 0, 0, 0, 0, 0, 0, 0, 0, 0, 0, 0, 0, 0, 0, 0, 0, 0, 0, 0, 0, 0, 0, 0, 0, 0, 0, 0, 0, 0, 0, 0, 0, 0, 0, 0, 0, 0, 1, 1, 1, 1, 1, 1, 1, 1, 1, 1, 1, 1, 1, 1, 1, 1, 1, 1, 1, 1, 1, 1, 1, 1, 1, 1, 0, 0, 0, 0, 0, 0, 0, 0, 0, 0, 0, 0, 1, 1, 0, 1, 1, 1, 1, 1, 1, 1, 1, 1, 1, 1, 1, 1, 1, 1, 1, 1, 1, 1, 1, 1, 1, 1, 1, 1, 1, 1, 1, 1, 1, 1, 1, 1, 1, 1, 1, 1, 1, 1, 1, 1, 1, 1, 1, 1, 1, 1, 1, 1, 1, 1, 1, 1, 1, 1, 1, 1, 1, 1, 1, 1, 1, 1, 1, 1, 1, 1, 1, 1, 1, 1, 1, 1, 1, 1, 1, 1, 1, 1, 1, 1, 1, 1, 1, 1, 1, 1, 1, 1, 1, 1, 1, 1, 1, 1, 1, 1, 1, 1, 1, 1, 1, 1, 1, 1, 1, 1, 1, 1, 1, 1, 1, 1, 1, 1, 1, 1, 1, 1, 1, 1, 1, 1, 1, 1, 1, 1, 1, 1, 1, 1, 1, 1, 1, 1, 1, 1, 1])
me_beziercurve.materials.append(mat_body)
me_beziercurve.materials.append(mat_light)
me_beziercurve.use_remesh_fix_poles = True
me_beziercurve.use_remesh_preserve_attributes = False
me_beziercurve.use_mirror_vertex_groups = False
me_beziercurve.update()
me_beziercurve.normals_split_custom_set([tuple(v) for v in zip(*[iter([-0.554, 0.8325, 0.0, -0.554, 0.8325, 0.0, -0.554, 0.8325, 0.0, -0.554, 0.8325, 0.0, -0.2943, -0.9557, 0.0, -0.2943, -0.9557, 0.0, -0.0144, -0.9999, 7.345e-06, -0.0144, -0.9999, -2.048e-05, 0.2123, -0.08795, 0.9732, 0.2123, 0.08793, 0.9732, 0.08795, 0.2123, 0.9732, -0.08793, 0.2123, 0.9732, -0.2123, 0.08795, 0.9732, -0.2123, -0.08793, 0.9732, -0.08795, -0.2123, 0.9732, 0.08793, -0.2123, 0.9732, -0.1021, 0.2465, 0.9638, -0.1021, 0.2465, 0.9638, -0.1021, 0.2465, 0.9638, -0.1021, 0.2465, 0.9638, -0.2465, -0.1021, 0.9638, -0.2465, -0.1021, 0.9638, -0.2465, -0.1021, 0.9638, -0.2465, -0.1021, 0.9638, 0.1021, -0.2465, 0.9638, 0.1021, -0.2465, 0.9638, 0.1021, -0.2465, 0.9638, 0.1021, -0.2465, 0.9638, 0.2466, 0.1021, 0.9637, 0.2466, 0.1021, 0.9637, 0.2466, 0.1021, 0.9637, 0.2466, 0.1021, 0.9637, -0.2466, 0.1021, 0.9637, -0.2466, 0.1021, 0.9637, -0.2466, 0.1021, 0.9637, -0.2466, 0.1021, 0.9637, -0.1021, -0.2465, 0.9638, -0.1021, -0.2465, 0.9638, -0.1021, -0.2465, 0.9638, -0.1021, -0.2465, 0.9638, 0.2465, -0.1021, 0.9638, 0.2465, -0.1021, 0.9638, 0.2465, -0.1021, 0.9638, 0.2465, -0.1021, 0.9638, 0.1021, 0.2465, 0.9638, 0.1021, 0.2465, 0.9638, 0.1021, 0.2465, 0.9638, 0.1021, 0.2465, 0.9638, -0.9239, 0.3827, 0.0, -0.9239, 0.3827, 0.0, -0.9239, 0.3827, 0.0, -0.9239, 0.3827, 0.0, -0.3827, -0.9239, 0.0, -0.3827, -0.9239, 0.0, -0.3827, -0.9239, 0.0, -0.3827, -0.9239, 0.0, 0.9239, -0.3827, 0.0, 0.9239, -0.3827, 0.0, 0.9239, -0.3827, 0.0, 0.9239, -0.3827, 0.0, 0.3827, 0.9239, 0.0, 0.3827, 0.9239, 0.0, 0.3827, 0.9239, 0.0, 0.3827, 0.9239, 0.0, -0.3827, 0.9239, 0.0, -0.3827, 0.9239, 0.0, -0.3827, 0.9239, 0.0, -0.3827, 0.9239, 0.0, -0.9239, -0.3827, 0.0, -0.9239, -0.3827, 0.0, -0.9239, -0.3827, 0.0, -0.9239, -0.3827, 0.0, 0.3827, -0.9239, 0.0, 0.3827, -0.9239, 0.0, 0.3827, -0.9239, 0.0, 0.3827, -0.9239, 0.0, 0.9239, 0.3827, 0.0, 0.9239, 0.3827, 0.0, 0.9239, 0.3827, 0.0, 0.9239, 0.3827, 0.0, 0.9239, 0.3827, 0.0, 0.9239, 0.3827, 0.0, 0.9239, 0.3827, 0.0, 0.9239, 0.3827, 0.0, 0.3827, -0.9239, 0.0, 0.3827, -0.9239, 0.0, 0.3827, -0.9239, 0.0, 0.3827, -0.9239, 0.0, -0.9239, -0.3827, 0.0, -0.9239, -0.3827, 0.0, -0.9239, -0.3827, 0.0, -0.9239, -0.3827, 0.0, -0.3827, 0.9239, 0.0, -0.3827, 0.9239, 0.0, -0.3827, 0.9239, 0.0, -0.3827, 0.9239, 0.0, 0.3827, 0.9239, 0.0, 0.3827, 0.9239, 0.0, 0.3827, 0.9239, 0.0, 0.3827, 0.9239, 0.0, 0.9239, -0.3827, 0.0, 0.9239, -0.3827, 0.0, 0.9239, -0.3827, 0.0, 0.9239, -0.3827, 0.0, -0.3827, -0.9239, 0.0, -0.3827, -0.9239, 0.0, -0.3827, -0.9239, 0.0, -0.3827, -0.9239, 0.0, -0.9239, 0.3827, 0.0, -0.9239, 0.3827, 0.0, -0.9239, 0.3827, 0.0, -0.9239, 0.3827, 0.0, 0.1021, 0.2465, 0.9638, 0.1021, 0.2465, 0.9638, 0.1021, 0.2465, 0.9638, 0.1021, 0.2465, 0.9638, 0.2466, -0.1021, 0.9637, 0.2466, -0.1021, 0.9637, 0.2466, -0.1021, 0.9637, 0.2466, -0.1021, 0.9637, -0.1021, -0.2465, 0.9638, -0.1021, -0.2465, 0.9638, -0.1021, -0.2465, 0.9638, -0.1021, -0.2465, 0.9638, -0.2466, 0.1021, 0.9637, -0.2466, 0.1021, 0.9637, -0.2466, 0.1021, 0.9637, -0.2466, 0.1021, 0.9637, 0.2466, 0.1021, 0.9637, 0.2466, 0.1021, 0.9637, 0.2466, 0.1021, 0.9637, 0.2466, 0.1021, 0.9637, 0.1021, -0.2465, 0.9638, 0.1021, -0.2465, 0.9638, 0.1021, -0.2465, 0.9638, 0.1021, -0.2465, 0.9638, -0.2466, -0.1021, 0.9637, -0.2466, -0.1021, 0.9637, -0.2466, -0.1021, 0.9637, -0.2466, -0.1021, 0.9637, -0.1021, 0.2465, 0.9638, -0.1021, 0.2465, 0.9638, -0.1021, 0.2465, 0.9638, -0.1021, 0.2465, 0.9638, -0.08793, 0.2123, 0.9732, -0.2123, 0.08795, 0.9732, -0.2123, -0.08793, 0.9732, -0.08795, -0.2123, 0.9732, 0.08793, -0.2123, 0.9732, 0.2123, -0.08795, 0.9732, 0.2123, 0.08793, 0.9732, 0.08795, 0.2123, 0.9732, 0.2123, -0.08795, 0.9732, 0.2123, 0.08793, 0.9732, 0.08795, 0.2123, 0.9732, -0.08793, 0.2123, 0.9732, -0.2123, 0.08795, 0.9732, -0.2123, -0.08793, 0.9732, -0.08795, -0.2123, 0.9732, 0.08793, -0.2123, 0.9732, -0.1021, 0.2465, 0.9638, -0.1021, 0.2465, 0.9638, -0.1021, 0.2465, 0.9638, -0.1021, 0.2465, 0.9638, -0.2465, -0.1021, 0.9638, -0.2465, -0.1021, 0.9638, -0.2465, -0.1021, 0.9638, -0.2465, -0.1021, 0.9638, 0.1021, -0.2465, 0.9638, 0.1021, -0.2465, 0.9638, 0.1021, -0.2465, 0.9638, 0.1021, -0.2465, 0.9638, 0.2466, 0.1021, 0.9637, 0.2466, 0.1021, 0.9637, 0.2466, 0.1021, 0.9637, 0.2466, 0.1021, 0.9637, -0.2466, 0.1021, 0.9637, -0.2466, 0.1021, 0.9637, -0.2466, 0.1021, 0.9637, -0.2466, 0.1021, 0.9637, -0.1021, -0.2465, 0.9638, -0.1021, -0.2465, 0.9638, -0.1021, -0.2465, 0.9638, -0.1021, -0.2465, 0.9638, 0.2465, -0.1021, 0.9638, 0.2465, -0.1021, 0.9638, 0.2465, -0.1021, 0.9638, 0.2465, -0.1021, 0.9638, 0.1021, 0.2465, 0.9638, 0.1021, 0.2465, 0.9638, 0.1021, 0.2465, 0.9638, 0.1021, 0.2465, 0.9638, -0.9239, 0.3827, 0.0, -0.9239, 0.3827, 0.0, -0.9239, 0.3827, 0.0, -0.9239, 0.3827, 0.0, -0.3827, -0.9239, 0.0, -0.3827, -0.9239, 0.0, -0.3827, -0.9239, 0.0, -0.3827, -0.9239, 0.0, 0.9239, -0.3827, 0.0, 0.9239, -0.3827, 0.0, 0.9239, -0.3827, 0.0, 0.9239, -0.3827, 0.0, 0.3827, 0.9239, 0.0, 0.3827, 0.9239, 0.0, 0.3827, 0.9239, 0.0, 0.3827, 0.9239, 0.0, -0.3827, 0.9239, 0.0, -0.3827, 0.9239, 0.0, -0.3827, 0.9239, 0.0, -0.3827, 0.9239, 0.0, -0.9239, -0.3827, 0.0, -0.9239, -0.3827, 0.0, -0.9239, -0.3827, 0.0, -0.9239, -0.3827, 0.0, 0.3827, -0.9239, 0.0, 0.3827, -0.9239, 0.0, 0.3827, -0.9239, 0.0, 0.3827, -0.9239, 0.0, 0.9239, 0.3827, 0.0, 0.9239, 0.3827, 0.0, 0.9239, 0.3827, 0.0, 0.9239, 0.3827, 0.0, 0.2123, -0.08795, 0.9732, 0.2123, 0.08793, 0.9732, 0.08796, 0.2123, 0.9732, -0.08793, 0.2123, 0.9732, -0.2123, 0.08795, 0.9732, -0.2123, -0.08793, 0.9732, -0.08795, -0.2123, 0.9732, 0.08794, -0.2123, 0.9732, -0.1021, 0.2465, 0.9638, -0.1021, 0.2465, 0.9638, -0.1021, 0.2465, 0.9638, -0.1021, 0.2465, 0.9638, -0.2465, -0.1021, 0.9638, -0.2465, -0.1021, 0.9638, -0.2465, -0.1021, 0.9638, -0.2465, -0.1021, 0.9638, 0.1021, -0.2465, 0.9638, 0.1021, -0.2465, 0.9638, 0.1021, -0.2465, 0.9638, 0.1021, -0.2465, 0.9638, 0.2465, 0.1021, 0.9638, 0.2465, 0.1021, 0.9638, 0.2465, 0.1021, 0.9638, 0.2465, 0.1021, 0.9638, -0.2465, 0.1021, 0.9638, -0.2465, 0.1021, 0.9638, -0.2465, 0.1021, 0.9638, -0.2465, 0.1021, 0.9638, -0.1021, -0.2465, 0.9638, -0.1021, -0.2465, 0.9638, -0.1021, -0.2465, 0.9638, -0.1021, -0.2465, 0.9638, 0.2465, -0.1021, 0.9638, 0.2465, -0.1021, 0.9638, 0.2465, -0.1021, 0.9638, 0.2465, -0.1021, 0.9638, 0.1021, 0.2465, 0.9638, 0.1021, 0.2465, 0.9638, 0.1021, 0.2465, 0.9638, 0.1021, 0.2465, 0.9638, -0.9239, 0.3827, 0.0, -0.9239, 0.3827, 0.0, -0.9239, 0.3827, 0.0, -0.9239, 0.3827, 0.0, -0.3827, -0.9239, 0.0, -0.3827, -0.9239, 0.0, -0.3827, -0.9239, 0.0, -0.3827, -0.9239, 0.0, 0.9239, -0.3827, 0.0, 0.9239, -0.3827, 0.0, 0.9239, -0.3827, 0.0, 0.9239, -0.3827, 0.0, 0.3827, 0.9239, 0.0, 0.3827, 0.9239, 0.0, 0.3827, 0.9239, 0.0, 0.3827, 0.9239, 0.0, -0.3827, 0.9239, 0.0, -0.3827, 0.9239, 0.0, -0.3827, 0.9239, 0.0, -0.3827, 0.9239, 0.0, -0.9239, -0.3827, 0.0, -0.9239, -0.3827, 0.0, -0.9239, -0.3827, 0.0, -0.9239, -0.3827, 0.0, 0.3827, -0.9239, 0.0, 0.3827, -0.9239, 0.0, 0.3827, -0.9239, 0.0, 0.3827, -0.9239, 0.0, 0.9239, 0.3827, 0.0, 0.9239, 0.3827, 0.0, 0.9239, 0.3827, 0.0, 0.9239, 0.3827, 0.0, -0.9999, -0.01601, -7.649e-07, -0.9999, 0.01601, -7.685e-07, -0.9999, 0.01601, 7.649e-07, -0.9999, -0.01601, 7.685e-07, 0.01433, 0.9999, 4.809e-06, -0.01433, 0.9999, 6.88e-07, -0.01433, 0.9999, -4.809e-06, 0.01433, 0.9999, -6.88e-07, 0.554, 0.8325, 0.0, 0.554, 0.8325, 0.0, 0.554, 0.8325, 0.0, 0.554, 0.8325, 0.0, 0.2943, 0.9557, 0.0, 0.0144, 0.9999, 7.345e-06, 0.0144, 0.9999, -2.048e-05, 0.2943, 0.9557, 0.0, -0.827, 0.5622, 0.0, -0.827, 0.5622, 0.0, -0.827, 0.5622, 0.0, -0.827, 0.5622, 0.0, 0.9999, -0.01601, 7.649e-07, 0.9999, 0.01601, 7.685e-07, 0.9999, 0.01601, -7.649e-07, 0.9999, -0.01601, -7.685e-07, -0.2943, 0.9557, 0.0, -0.0144, 0.9999, -1.975e-05, -0.0144, 0.9999, -3.381e-05, -0.2943, 0.9557, 0.0, -0.949, 0.3153, 0.0, -0.9999, 0.01599, 1.919e-05, -0.9999, 0.01599, -1.018e-05, -0.949, 0.3153, 0.0, -0.554, -0.8325, 0.0, -0.554, -0.8325, 0.0, -0.554, -0.8325, 0.0, -0.554, -0.8325, 0.0, -0.827, -0.5622, 0.0, -0.827, -0.5622, 0.0, -0.827, -0.5622, 0.0, -0.827, -0.5622, 0.0, -0.9999, -0.01599, -8.035e-06, -0.9999, -0.01599, -2.603e-05, -0.949, -0.3153, 0.0, -0.949, -0.3153, 0.0, 0.9999, 0.01599, -8.035e-06, 0.9999, 0.01599, -2.603e-05, 0.949, 0.3153, 0.0, 0.949, 0.3153, 0.0, 4.79e-08, 0.0, 1.0, 4.79e-08, 0.0, 1.0, 4.79e-08, 0.0, 1.0, 4.79e-08, 0.0, 1.0, 4.79e-08, 0.0, 1.0, 4.79e-08, 0.0, 1.0, 4.79e-08, 0.0, 1.0, 4.79e-08, 0.0, 1.0, 4.79e-08, 0.0, 1.0, 4.79e-08, 0.0, 1.0, 4.79e-08, 0.0, 1.0, 4.79e-08, 0.0, 1.0, 4.79e-08, 0.0, 1.0, 4.79e-08, 0.0, 1.0, 4.79e-08, 0.0, 1.0, 4.79e-08, 0.0, 1.0, 4.79e-08, 0.0, 1.0, 4.79e-08, 0.0, 1.0, 4.79e-08, 0.0, 1.0, 4.79e-08, 0.0, 1.0, 0.827, 0.5622, 0.0, 0.827, 0.5622, 0.0, 0.827, 0.5622, 0.0, 0.827, 0.5622, 0.0, 0.949, -0.3153, 0.0, 0.949, -0.3153, 0.0, 0.9999, -0.01599, 1.919e-05, 0.9999, -0.01599, -1.018e-05, 0.827, -0.5622, 0.0, 0.827, -0.5622, 0.0, 0.827, -0.5622, 0.0, 0.827, -0.5622, 0.0, 0.554, -0.8325, 0.0, 0.554, -0.8325, 0.0, 0.554, -0.8325, 0.0, 0.554, -0.8325, 0.0, 0.0144, -0.9999, -1.975e-05, 0.0144, -0.9999, -3.381e-05, 0.2943, -0.9557, 0.0, 0.2943, -0.9557, 0.0, -0.01433, -0.9999, 6.847e-07, 0.01433, -0.9999, 6.88e-07, 0.01433, -0.9999, -6.847e-07, -0.01433, -0.9999, -6.88e-07, 0.9221, -0.387, -0.00125, 0.9196, -0.3922, 0.02275, 0.3748, -0.9254, 0.05707, 0.3773, -0.9261, -0.002157, 0.9255, 0.3788, 0.0004119, 0.928, 0.3716, -0.02486, 0.9196, -0.3922, 0.02275, 0.9221, -0.387, -0.00125, 0.3871, 0.922, 0.001865, 0.3897, 0.9191, -0.05801, 0.928, 0.3716, -0.02486, 0.9255, 0.3788, 0.0004119, -0.3771, 0.9262, 0.002223, -0.3799, 0.9233, -0.05684, 0.3897, 0.9191, -0.05801, 0.3871, 0.922, 0.001865, -0.9211, 0.3893, 0.001287, -0.9236, 0.3826, -0.02214, -0.3799, 0.9233, -0.05684, -0.3771, 0.9262, 0.002223, -0.9267, -0.3757, -0.0003786, -0.9241, -0.3813, 0.02548, -0.9236, 0.3826, -0.02214, -0.9211, 0.3893, 0.001287, -0.3891, -0.9212, -0.001811, -0.3856, -0.9208, 0.0582, -0.9241, -0.3813, 0.02548, -0.9267, -0.3757, -0.0003786, 0.3773, -0.9261, -0.002157, 0.3748, -0.9254, 0.05707, -0.3856, -0.9208, 0.0582, -0.3891, -0.9212, -0.001811, 0.9221, -0.387, -0.00125, 0.9196, -0.3922, 0.02275, 0.3748, -0.9254, 0.05707, 0.3773, -0.9261, -0.002157, 0.3773, -0.9261, -0.002157, 0.3748, -0.9254, 0.05707, -0.3861, -0.9206, 0.05821, -0.3891, -0.9212, -0.001811, -0.3861, -0.9206, 0.05821, -0.3853, -0.9165, 0.1076, -0.9234, -0.381, 0.04622, -0.9241, -0.3813, 0.02548, 0.3748, -0.9254, 0.05707, 0.3743, -0.9212, 0.1067, -0.3853, -0.9165, 0.1076, -0.3861, -0.9206, 0.05821, 0.9196, -0.3922, 0.02275, 0.919, -0.3918, 0.04389, 0.3743, -0.9212, 0.1067, 0.3748, -0.9254, 0.05707, 0.928, 0.3716, -0.02486, 0.9286, 0.3683, -0.04471, 0.919, -0.3918, 0.04389, 0.9196, -0.3922, 0.02275, 0.3897, 0.9191, -0.05801, 0.3906, 0.9143, -0.1073, 0.9286, 0.3683, -0.04471, 0.928, 0.3716, -0.02486, -0.3799, 0.9233, -0.05684, -0.38, 0.9188, -0.1063, 0.3906, 0.9143, -0.1073, 0.3897, 0.9191, -0.05801, -0.9236, 0.3826, -0.02214, -0.9243, 0.3792, -0.04238, -0.38, 0.9188, -0.1063, -0.3799, 0.9233, -0.05684, -0.9241, -0.3813, 0.02548, -0.9234, -0.381, 0.04622, -0.9243, 0.3792, -0.04238, -0.9236, 0.3826, -0.02214, -0.3853, -0.9165, 0.1076, -0.3844, -0.9071, 0.1712, -0.9226, -0.3787, 0.07284, -0.9234, -0.381, 0.04622, 0.3743, -0.9212, 0.1067, 0.3743, -0.9115, 0.1706, -0.3844, -0.9071, 0.1712, -0.3853, -0.9165, 0.1076, 0.919, -0.3918, 0.04389, 0.9183, -0.3893, 0.07147, 0.3743, -0.9115, 0.1706, 0.3743, -0.9212, 0.1067, 0.9286, 0.3683, -0.04471, 0.9293, 0.3627, -0.06979, 0.9183, -0.3893, 0.07147, 0.919, -0.3918, 0.04389, 0.3906, 0.9143, -0.1073, 0.3913, 0.9043, -0.1705, 0.9293, 0.3627, -0.06979, 0.9286, 0.3683, -0.04471, -0.38, 0.9188, -0.1063, -0.3809, 0.9089, -0.1699, 0.3913, 0.9043, -0.1705, 0.3906, 0.9143, -0.1073, -0.9243, 0.3792, -0.04238, -0.9251, 0.3735, -0.06843, -0.3809, 0.9089, -0.1699, -0.38, 0.9188, -0.1063, -0.9234, -0.381, 0.04622, -0.9226, -0.3787, 0.07284, -0.9251, 0.3735, -0.06843, -0.9243, 0.3792, -0.04238, -0.3844, -0.9071, 0.1712, -0.3835, -0.8891, 0.2499, -0.9218, -0.373, 0.106, -0.9226, -0.3787, 0.07284, 0.3743, -0.9115, 0.1706, 0.3732, -0.8935, 0.2499, -0.3835, -0.8891, 0.2499, -0.3844, -0.9071, 0.1712, 0.9183, -0.3893, 0.07147, 0.9175, -0.3832, 0.1061, 0.3732, -0.8935, 0.2499, 0.3743, -0.9115, 0.1706, 0.9293, 0.3627, -0.06979, 0.93, 0.3534, -0.1004, 0.9175, -0.3832, 0.1061, 0.9183, -0.3893, 0.07147, 0.3913, 0.9043, -0.1705, 0.392, 0.8857, -0.2487, 0.93, 0.3534, -0.1004, 0.9293, 0.3627, -0.06979, -0.3809, 0.9089, -0.1699, -0.3818, 0.8901, -0.2487, 0.392, 0.8857, -0.2487, 0.3913, 0.9043, -0.1705, -0.9251, 0.3735, -0.06843, -0.926, 0.364, -0.1006, -0.3818, 0.8901, -0.2487, -0.3809, 0.9089, -0.1699, -0.9226, -0.3787, 0.07284, -0.9218, -0.373, 0.106, -0.926, 0.364, -0.1006, -0.9251, 0.3735, -0.06843, -0.3835, -0.8891, 0.2499, -0.3824, -0.8575, 0.3441, -0.9208, -0.3618, 0.1459, -0.9218, -0.373, 0.106, 0.3732, -0.8935, 0.2499, 0.3729, -0.8614, 0.3449, -0.3824, -0.8575, 0.3441, -0.3835, -0.8891, 0.2499, 0.9175, -0.3832, 0.1061, 0.9167, -0.3713, 0.1479, 0.3729, -0.8614, 0.3449, 0.3732, -0.8935, 0.2499, 0.93, 0.3534, -0.1004, 0.9309, 0.3388, -0.1366, 0.9167, -0.3713, 0.1479, 0.9175, -0.3832, 0.1061, 0.392, 0.8857, -0.2487, 0.3929, 0.8535, -0.3422, 0.9309, 0.3388, -0.1366, 0.93, 0.3534, -0.1004, -0.3818, 0.8901, -0.2487, -0.3828, 0.8577, -0.3431, 0.3929, 0.8535, -0.3422, 0.392, 0.8857, -0.2487, -0.926, 0.364, -0.1006, -0.9269, 0.3486, -0.1387, -0.3828, 0.8577, -0.3431, -0.3818, 0.8901, -0.2487, -0.9218, -0.373, 0.106, -0.9208, -0.3618, 0.1459, -0.9269, 0.3486, -0.1387, -0.926, 0.364, -0.1006, -0.3824, -0.8575, 0.3441, -0.3808, -0.8065, 0.4523, -0.9198, -0.3422, 0.192, -0.9208, -0.3618, 0.1459, 0.3729, -0.8614, 0.3449, 0.3721, -0.8096, 0.454, -0.3808, -0.8065, 0.4523, -0.3824, -0.8575, 0.3441, 0.9167, -0.3713, 0.1479, 0.9156, -0.3508, 0.1966, 0.3721, -0.8096, 0.454, 0.3729, -0.8614, 0.3449, 0.9309, 0.3388, -0.1366, 0.9318, 0.3165, -0.1775, 0.9156, -0.3508, 0.1966, 0.9167, -0.3713, 0.1479, 0.3929, 0.8535, -0.3422, 0.3939, 0.8019, -0.4493, 0.9318, 0.3165, -0.1775, 0.9309, 0.3388, -0.1366, -0.3828, 0.8577, -0.3431, -0.3839, 0.8056, -0.4513, 0.3939, 0.8019, -0.4493, 0.3929, 0.8535, -0.3422, -0.9269, 0.3486, -0.1387, -0.9279, 0.3253, -0.1821, -0.3839, 0.8056, -0.4513, -0.3828, 0.8577, -0.3431, -0.9208, -0.3618, 0.1459, -0.9198, -0.3422, 0.192, -0.9279, 0.3253, -0.1821, -0.9269, 0.3486, -0.1387, -0.3808, -0.8065, 0.4523, -0.38, -0.7297, 0.5685, -0.9189, -0.3115, 0.2419, -0.9198, -0.3422, 0.192, 0.3721, -0.8096, 0.454, 0.3704, -0.7323, 0.5714, -0.38, -0.7297, 0.5685, -0.3808, -0.8065, 0.4523, 0.9156, -0.3508, 0.1966, 0.9148, -0.3181, 0.249, 0.3704, -0.7323, 0.5714, 0.3721, -0.8096, 0.454, 0.9318, 0.3165, -0.1775, 0.9327, 0.285, -0.221, 0.9148, -0.3181, 0.249, 0.9156, -0.3508, 0.1966, 0.3939, 0.8019, -0.4493, 0.3945, 0.725, -0.5646, 0.9327, 0.285, -0.221, 0.9318, 0.3165, -0.1775, -0.3839, 0.8056, -0.4513, -0.3854, 0.7277, -0.5674, 0.3945, 0.725, -0.5646, 0.3939, 0.8019, -0.4493, -0.9279, 0.3253, -0.1821, -0.9288, 0.2918, -0.2285, -0.3854, 0.7277, -0.5674, -0.3839, 0.8056, -0.4513, -0.9198, -0.3422, 0.192, -0.9189, -0.3115, 0.2419, -0.9288, 0.2918, -0.2285, -0.9279, 0.3253, -0.1821, -0.38, -0.7297, 0.5685, -0.3786, -0.6249, 0.6828, -0.9184, -0.2677, 0.2913, -0.9189, -0.3115, 0.2419, 0.3704, -0.7323, 0.5714, 0.3687, -0.6264, 0.6868, -0.3786, -0.6249, 0.6828, -0.38, -0.7297, 0.5685, 0.9148, -0.3181, 0.249, 0.9138, -0.2726, 0.3011, 0.3687, -0.6264, 0.6868, 0.3704, -0.7323, 0.5714, 0.9327, 0.285, -0.221, 0.9337, 0.2429, -0.263, 0.9138, -0.2726, 0.3011, 0.9148, -0.3181, 0.249, 0.3945, 0.725, -0.5646, 0.3947, 0.6204, -0.6778, 0.9337, 0.2429, -0.263, 0.9327, 0.285, -0.221, -0.3854, 0.7277, -0.5674, -0.3869, 0.6216, -0.6812, 0.3947, 0.6204, -0.6778, 0.3945, 0.725, -0.5646, -0.9288, 0.2918, -0.2285, -0.9293, 0.2478, -0.274, -0.3869, 0.6216, -0.6812, -0.3854, 0.7277, -0.5674, -0.9189, -0.3115, 0.2419, -0.9184, -0.2677, 0.2913, -0.9293, 0.2478, -0.274, -0.9288, 0.2918, -0.2285, -0.3786, -0.6249, 0.6828, -0.378, -0.4957, 0.7819, -0.9184, -0.2128, 0.3335, -0.9184, -0.2677, 0.2913, 0.3687, -0.6264, 0.6868, 0.3672, -0.4958, 0.787, -0.378, -0.4957, 0.7819, -0.3786, -0.6249, 0.6828, 0.9138, -0.2726, 0.3011, 0.9137, -0.2145, 0.3451, 0.3672, -0.4958, 0.787, 0.3687, -0.6264, 0.6868, 0.9337, 0.2429, -0.263, 0.9337, 0.1938, -0.3011, 0.9137, -0.2145, 0.3451, 0.9138, -0.2726, 0.3011, 0.3947, 0.6204, -0.6778, 0.3933, 0.4919, -0.7767, 0.9337, 0.1938, -0.3011, 0.9337, 0.2429, -0.263, -0.3869, 0.6216, -0.6812, -0.3879, 0.4914, -0.7798, 0.3933, 0.4919, -0.7767, 0.3947, 0.6204, -0.6778, -0.9293, 0.2478, -0.274, -0.9287, 0.1955, -0.3151, -0.3879, 0.4914, -0.7798, -0.3869, 0.6216, -0.6812, -0.9184, -0.2677, 0.2913, -0.9184, -0.2128, 0.3335, -0.9287, 0.1955, -0.3151, -0.9293, 0.2478, -0.274, -0.378, -0.4957, 0.7819, -0.378, -0.3531, 0.8558, -0.919, -0.1519, 0.3638, -0.9184, -0.2128, 0.3335, 0.3672, -0.4958, 0.787, 0.366, -0.3517, 0.8616, -0.378, -0.3531, 0.8558, -0.378, -0.4957, 0.7819, 0.9137, -0.2145, 0.3451, 0.9132, -0.151, 0.3784, 0.366, -0.3517, 0.8616, 0.3672, -0.4958, 0.787, 0.9337, 0.1938, -0.3011, 0.9342, 0.1391, -0.3284, 0.9132, -0.151, 0.3784, 0.9137, -0.2145, 0.3451, 0.3933, 0.4919, -0.7767, 0.3926, 0.3502, -0.8504, 0.9342, 0.1391, -0.3284, 0.9337, 0.1938, -0.3011, -0.3879, 0.4914, -0.7798, -0.3879, 0.3483, -0.8533, 0.3926, 0.3502, -0.8504, 0.3933, 0.4919, -0.7767, -0.9287, 0.1955, -0.3151, -0.928, 0.1376, -0.3463, -0.3879, 0.3483, -0.8533, -0.3879, 0.4914, -0.7798, -0.9184, -0.2128, 0.3335, -0.919, -0.1519, 0.3638, -0.928, 0.1376, -0.3463, -0.9287, 0.1955, -0.3151, -0.378, -0.3531, 0.8558, -0.3791, -0.2112, 0.9009, -0.9201, -0.09158, 0.3809, -0.919, -0.1519, 0.3638, 0.366, -0.3517, 0.8616, 0.3656, -0.2083, 0.9071, -0.3791, -0.2112, 0.9009, -0.378, -0.3531, 0.8558, 0.9132, -0.151, 0.3784, 0.9137, -0.08711, 0.397, 0.3656, -0.2083, 0.9071, 0.366, -0.3517, 0.8616, 0.9342, 0.1391, -0.3284, 0.9338, 0.08557, -0.3474, 0.9137, -0.08711, 0.397, 0.9132, -0.151, 0.3784, 0.3926, 0.3502, -0.8504, 0.3922, 0.2093, -0.8958, 0.9338, 0.08557, -0.3474, 0.9342, 0.1391, -0.3284, -0.3879, 0.3483, -0.8533, -0.3868, 0.2063, -0.8988, 0.3922, 0.2093, -0.8958, 0.3926, 0.3502, -0.8504, -0.928, 0.1376, -0.3463, -0.9268, 0.07989, -0.3668, -0.3868, 0.2063, -0.8988, -0.3879, 0.3483, -0.8533, -0.919, -0.1519, 0.3638, -0.9201, -0.09158, 0.3809, -0.9268, 0.07989, -0.3668, -0.928, 0.1376, -0.3463, -0.3791, -0.2112, 0.9009, -0.3808, -0.08116, 0.9211, -0.9213, -0.03706, 0.3871, -0.9201, -0.09158, 0.3809, 0.3656, -0.2083, 0.9071, 0.366, -0.07696, 0.9274, -0.3808, -0.08116, 0.9211, -0.3791, -0.2112, 0.9009, 0.9137, -0.08711, 0.397, 0.9145, -0.0289, 0.4036, 0.366, -0.07696, 0.9274, 0.3656, -0.2083, 0.9071, 0.9338, 0.08557, -0.3474, 0.9332, 0.03618, -0.3576, 0.9145, -0.0289, 0.4036, 0.9137, -0.08711, 0.397, 0.3922, 0.2093, -0.8958, 0.3922, 0.08024, -0.9164, 0.9332, 0.03618, -0.3576, 0.9338, 0.08557, -0.3474, -0.3868, 0.2063, -0.8988, -0.3848, 0.07622, -0.9199, 0.3922, 0.08024, -0.9164, 0.3922, 0.2093, -0.8958, -0.9268, 0.07989, -0.3668, -0.9257, 0.0265, -0.3774, -0.3848, 0.07622, -0.9199, -0.3868, 0.2063, -0.8988, -0.9201, -0.09158, 0.3809, -0.9213, -0.03706, 0.3871, -0.9257, 0.0265, -0.3774, -0.9268, 0.07989, -0.3668, -0.3808, -0.08116, 0.9211, -0.3851, -0.02007, 0.9227, -0.922, -0.01329, 0.387, -0.9213, -0.03706, 0.3871, 0.366, -0.07696, 0.9274, 0.3693, -0.01536, 0.9292, -0.3851, -0.02007, 0.9227, -0.3808, -0.08116, 0.9211, 0.9145, -0.0289, 0.4036, 0.9151, -0.001817, 0.4031, 0.3693, -0.01536, 0.9292, 0.366, -0.07696, 0.9274, 0.9332, 0.03618, -0.3576, 0.9318, 0.01284, -0.3628, 0.9151, -0.001817, 0.4031, 0.9145, -0.0289, 0.4036, 0.3922, 0.08024, -0.9164, 0.3953, 0.01991, -0.9184, 0.9318, 0.01284, -0.3628, 0.9332, 0.03618, -0.3576, -0.3848, 0.07622, -0.9199, -0.3789, 0.01508, -0.9253, 0.3953, 0.01991, -0.9184, 0.3922, 0.08024, -0.9164, -0.9257, 0.0265, -0.3774, -0.9253, 0.001251, -0.3793, -0.3789, 0.01508, -0.9253, -0.3848, 0.07622, -0.9199, -0.9213, -0.03706, 0.3871, -0.922, -0.01329, 0.387, -0.9253, 0.001251, -0.3793, -0.9257, 0.0265, -0.3774, 0.9255, 0.3788, 0.0004119, 0.928, 0.3716, -0.02486, 0.9196, -0.3922, 0.02275, 0.9221, -0.387, -0.00125, 0.3871, 0.922, 0.001865, 0.39, 0.919, -0.05804, 0.928, 0.3716, -0.02486, 0.9255, 0.3788, 0.0004119, -0.3771, 0.9262, 0.002222, -0.3793, 0.9235, -0.05686, 0.39, 0.919, -0.05804, 0.3871, 0.922, 0.001865, -0.9211, 0.3893, 0.001287, -0.9236, 0.3826, -0.02214, -0.3793, 0.9235, -0.05686, -0.3771, 0.9262, 0.002222, -0.9267, -0.3757, -0.0003786, -0.9241, -0.3813, 0.02548, -0.9236, 0.3826, -0.02214, -0.9211, 0.3893, 0.001287, -0.3856, -0.9208, 0.0582, -0.3853, -0.9165, 0.1076, -0.9234, -0.381, 0.04622, -0.9241, -0.3813, 0.02548, 0.3748, -0.9254, 0.05707, 0.3745, -0.9211, 0.1067, -0.3853, -0.9165, 0.1076, -0.3856, -0.9208, 0.0582, 0.9196, -0.3922, 0.02275, 0.919, -0.3918, 0.04389, 0.3745, -0.9211, 0.1067, 0.3748, -0.9254, 0.05707, 0.928, 0.3716, -0.02486, 0.9286, 0.3683, -0.04471, 0.919, -0.3918, 0.04389, 0.9196, -0.3922, 0.02275, 0.39, 0.919, -0.05804, 0.3906, 0.9143, -0.1073, 0.9286, 0.3683, -0.04471, 0.928, 0.3716, -0.02486, -0.3793, 0.9235, -0.05686, -0.38, 0.9188, -0.1063, 0.3906, 0.9143, -0.1073, 0.39, 0.919, -0.05804, -0.9236, 0.3826, -0.02214, -0.9243, 0.3792, -0.04238, -0.38, 0.9188, -0.1063, -0.3793, 0.9235, -0.05686, -0.9241, -0.3813, 0.02548, -0.9234, -0.381, 0.04622, -0.9243, 0.3792, -0.04238, -0.9236, 0.3826, -0.02214, -0.3853, -0.9165, 0.1076, -0.3844, -0.9071, 0.1712, -0.9226, -0.3787, 0.07284, -0.9234, -0.381, 0.04622, 0.3745, -0.9211, 0.1067, 0.3743, -0.9115, 0.1706, -0.3844, -0.9071, 0.1712, -0.3853, -0.9165, 0.1076, 0.919, -0.3918, 0.04389, 0.9183, -0.3893, 0.07147, 0.3743, -0.9115, 0.1706, 0.3745, -0.9211, 0.1067, 0.9286, 0.3683, -0.04471, 0.9293, 0.3627, -0.06979, 0.9183, -0.3893, 0.07147, 0.919, -0.3918, 0.04389, 0.3906, 0.9143, -0.1073, 0.3913, 0.9043, -0.1705, 0.9293, 0.3627, -0.06979, 0.9286, 0.3683, -0.04471, -0.38, 0.9188, -0.1063, -0.3809, 0.9089, -0.1699, 0.3913, 0.9043, -0.1705, 0.3906, 0.9143, -0.1073, -0.9243, 0.3792, -0.04238, -0.9251, 0.3735, -0.06843, -0.3809, 0.9089, -0.1699, -0.38, 0.9188, -0.1063, -0.9234, -0.381, 0.04622, -0.9226, -0.3787, 0.07284, -0.9251, 0.3735, -0.06843, -0.9243, 0.3792, -0.04238, -0.3844, -0.9071, 0.1712, -0.3835, -0.8891, 0.2499, -0.9218, -0.373, 0.106, -0.9226, -0.3787, 0.07284, 0.3743, -0.9115, 0.1706, 0.3736, -0.8933, 0.2499, -0.3835, -0.8891, 0.2499, -0.3844, -0.9071, 0.1712, 0.9183, -0.3893, 0.07147, 0.9175, -0.3832, 0.1061, 0.3736, -0.8933, 0.2499, 0.3743, -0.9115, 0.1706, 0.9293, 0.3627, -0.06979, 0.93, 0.3534, -0.1004, 0.9175, -0.3832, 0.1061, 0.9183, -0.3893, 0.07147, 0.3913, 0.9043, -0.1705, 0.392, 0.8857, -0.2487, 0.93, 0.3534, -0.1004, 0.9293, 0.3627, -0.06979, -0.3809, 0.9089, -0.1699, -0.3818, 0.8901, -0.2487, 0.392, 0.8857, -0.2487, 0.3913, 0.9043, -0.1705, -0.9251, 0.3735, -0.06843, -0.926, 0.364, -0.1006, -0.3818, 0.8901, -0.2487, -0.3809, 0.9089, -0.1699, -0.9226, -0.3787, 0.07284, -0.9218, -0.373, 0.106, -0.926, 0.364, -0.1006, -0.9251, 0.3735, -0.06843, -0.3835, -0.8891, 0.2499, -0.3824, -0.8575, 0.3441, -0.9208, -0.3618, 0.1459, -0.9218, -0.373, 0.106, 0.3736, -0.8933, 0.2499, 0.3729, -0.8614, 0.3449, -0.3824, -0.8575, 0.3441, -0.3835, -0.8891, 0.2499, 0.9175, -0.3832, 0.1061, 0.9167, -0.3713, 0.1479, 0.3729, -0.8614, 0.3449, 0.3736, -0.8933, 0.2499, 0.93, 0.3534, -0.1004, 0.9309, 0.3388, -0.1366, 0.9167, -0.3713, 0.1479, 0.9175, -0.3832, 0.1061, 0.392, 0.8857, -0.2487, 0.3929, 0.8535, -0.3422, 0.9309, 0.3388, -0.1366, 0.93, 0.3534, -0.1004, -0.3818, 0.8901, -0.2487, -0.3828, 0.8577, -0.3431, 0.3929, 0.8535, -0.3422, 0.392, 0.8857, -0.2487, -0.926, 0.364, -0.1006, -0.9269, 0.3486, -0.1387, -0.3828, 0.8577, -0.3431, -0.3818, 0.8901, -0.2487, -0.9218, -0.373, 0.106, -0.9208, -0.3618, 0.1459, -0.9269, 0.3486, -0.1387, -0.926, 0.364, -0.1006, -0.3824, -0.8575, 0.3441, -0.3814, -0.8063, 0.4522, -0.9198, -0.3422, 0.192, -0.9208, -0.3618, 0.1459, 0.3729, -0.8614, 0.3449, 0.3721, -0.8096, 0.454, -0.3814, -0.8063, 0.4522, -0.3824, -0.8575, 0.3441, 0.9167, -0.3713, 0.1479, 0.9157, -0.3506, 0.1965, 0.3721, -0.8096, 0.454, 0.3729, -0.8614, 0.3449, 0.9309, 0.3388, -0.1366, 0.9318, 0.3165, -0.1775, 0.9157, -0.3506, 0.1965, 0.9167, -0.3713, 0.1479, 0.3929, 0.8535, -0.3422, 0.3939, 0.8019, -0.4493, 0.9318, 0.3165, -0.1775, 0.9309, 0.3388, -0.1366, -0.3828, 0.8577, -0.3431, -0.3839, 0.8056, -0.4513, 0.3939, 0.8019, -0.4493, 0.3929, 0.8535, -0.3422, -0.9269, 0.3486, -0.1387, -0.9279, 0.3253, -0.1821, -0.3839, 0.8056, -0.4513, -0.3828, 0.8577, -0.3431, -0.9208, -0.3618, 0.1459, -0.9198, -0.3422, 0.192, -0.9279, 0.3253, -0.1821, -0.9269, 0.3486, -0.1387, -0.3814, -0.8063, 0.4522, -0.3799, -0.7297, 0.5685, -0.9189, -0.3115, 0.2419, -0.9198, -0.3422, 0.192, 0.3721, -0.8096, 0.454, 0.3704, -0.7323, 0.5714, -0.3799, -0.7297, 0.5685, -0.3814, -0.8063, 0.4522, 0.9157, -0.3506, 0.1965, 0.9148, -0.3181, 0.249, 0.3704, -0.7323, 0.5714, 0.3721, -0.8096, 0.454, 0.9318, 0.3165, -0.1775, 0.9327, 0.285, -0.221, 0.9148, -0.3181, 0.249, 0.9157, -0.3506, 0.1965, 0.3939, 0.8019, -0.4493, 0.3945, 0.725, -0.5646, 0.9327, 0.285, -0.221, 0.9318, 0.3165, -0.1775, -0.3839, 0.8056, -0.4513, -0.3853, 0.7277, -0.5675, 0.3945, 0.725, -0.5646, 0.3939, 0.8019, -0.4493, -0.9279, 0.3253, -0.1821, -0.9288, 0.2918, -0.2285, -0.3853, 0.7277, -0.5675, -0.3839, 0.8056, -0.4513, -0.9198, -0.3422, 0.192, -0.9189, -0.3115, 0.2419, -0.9288, 0.2918, -0.2285, -0.9279, 0.3253, -0.1821, -0.3799, -0.7297, 0.5685, -0.3786, -0.6249, 0.6828, -0.9184, -0.2677, 0.2913, -0.9189, -0.3115, 0.2419, 0.3704, -0.7323, 0.5714, 0.3687, -0.6264, 0.6868, -0.3786, -0.6249, 0.6828, -0.3799, -0.7297, 0.5685, 0.9148, -0.3181, 0.249, 0.9138, -0.2726, 0.3011, 0.3687, -0.6264, 0.6868, 0.3704, -0.7323, 0.5714, 0.9327, 0.285, -0.221, 0.9337, 0.2429, -0.263, 0.9138, -0.2726, 0.3011, 0.9148, -0.3181, 0.249, 0.3945, 0.725, -0.5646, 0.394, 0.6205, -0.678, 0.9337, 0.2429, -0.263, 0.9327, 0.285, -0.221, -0.3853, 0.7277, -0.5675, -0.3863, 0.6217, -0.6814, 0.394, 0.6205, -0.678, 0.3945, 0.725, -0.5646, -0.9288, 0.2918, -0.2285, -0.9293, 0.2478, -0.274, -0.3863, 0.6217, -0.6814, -0.3853, 0.7277, -0.5675, -0.9189, -0.3115, 0.2419, -0.9184, -0.2677, 0.2913, -0.9293, 0.2478, -0.274, -0.9288, 0.2918, -0.2285, -0.3786, -0.6249, 0.6828, -0.3779, -0.4957, 0.782, -0.9184, -0.2128, 0.3335, -0.9184, -0.2677, 0.2913, 0.3687, -0.6264, 0.6868, 0.3672, -0.4958, 0.787, -0.3779, -0.4957, 0.782, -0.3786, -0.6249, 0.6828, 0.9138, -0.2726, 0.3011, 0.9137, -0.2145, 0.3451, 0.3672, -0.4958, 0.787, 0.3687, -0.6264, 0.6868, 0.9337, 0.2429, -0.263, 0.9337, 0.1938, -0.3011, 0.9137, -0.2145, 0.3451, 0.9138, -0.2726, 0.3011, 0.394, 0.6205, -0.678, 0.3934, 0.4919, -0.7767, 0.9337, 0.1938, -0.3011, 0.9337, 0.2429, -0.263, -0.3863, 0.6217, -0.6814, -0.3878, 0.4914, -0.7798, 0.3934, 0.4919, -0.7767, 0.394, 0.6205, -0.678, -0.9293, 0.2478, -0.274, -0.9287, 0.1955, -0.3151, -0.3878, 0.4914, -0.7798, -0.3863, 0.6217, -0.6814, -0.9184, -0.2677, 0.2913, -0.9184, -0.2128, 0.3335, -0.9287, 0.1955, -0.3151, -0.9293, 0.2478, -0.274, -0.3779, -0.4957, 0.782, -0.378, -0.3531, 0.8558, -0.919, -0.1519, 0.3638, -0.9184, -0.2128, 0.3335, 0.3672, -0.4958, 0.787, 0.3661, -0.3517, 0.8616, -0.378, -0.3531, 0.8558, -0.3779, -0.4957, 0.782, 0.9137, -0.2145, 0.3451, 0.9132, -0.151, 0.3784, 0.3661, -0.3517, 0.8616, 0.3672, -0.4958, 0.787, 0.9337, 0.1938, -0.3011, 0.9342, 0.1391, -0.3284, 0.9132, -0.151, 0.3784, 0.9137, -0.2145, 0.3451, 0.3934, 0.4919, -0.7767, 0.3926, 0.3502, -0.8504, 0.9342, 0.1391, -0.3284, 0.9337, 0.1938, -0.3011, -0.3878, 0.4914, -0.7798, -0.3879, 0.3483, -0.8533, 0.3926, 0.3502, -0.8504, 0.3934, 0.4919, -0.7767, -0.9287, 0.1955, -0.3151, -0.9279, 0.1377, -0.3464, -0.3879, 0.3483, -0.8533, -0.3878, 0.4914, -0.7798, -0.9184, -0.2128, 0.3335, -0.919, -0.1519, 0.3638, -0.9279, 0.1377, -0.3464, -0.9287, 0.1955, -0.3151, -0.378, -0.3531, 0.8558, -0.3791, -0.2112, 0.9009, -0.9201, -0.09158, 0.3809, -0.919, -0.1519, 0.3638, 0.3661, -0.3517, 0.8616, 0.3656, -0.2083, 0.9071, -0.3791, -0.2112, 0.9009, -0.378, -0.3531, 0.8558, 0.9132, -0.151, 0.3784, 0.9137, -0.08711, 0.397, 0.3656, -0.2083, 0.9071, 0.3661, -0.3517, 0.8616, 0.9342, 0.1391, -0.3284, 0.9338, 0.08557, -0.3474, 0.9137, -0.08711, 0.397, 0.9132, -0.151, 0.3784, 0.3926, 0.3502, -0.8504, 0.3922, 0.2093, -0.8958, 0.9338, 0.08557, -0.3474, 0.9342, 0.1391, -0.3284, -0.3879, 0.3483, -0.8533, -0.3867, 0.2063, -0.8988, 0.3922, 0.2093, -0.8958, 0.3926, 0.3502, -0.8504, -0.9279, 0.1377, -0.3464, -0.9268, 0.07989, -0.3668, -0.3867, 0.2063, -0.8988, -0.3879, 0.3483, -0.8533, -0.919, -0.1519, 0.3638, -0.9201, -0.09158, 0.3809, -0.9268, 0.07989, -0.3668, -0.9279, 0.1377, -0.3464, -0.3791, -0.2112, 0.9009, -0.3809, -0.08116, 0.9211, -0.9213, -0.03706, 0.3871, -0.9201, -0.09158, 0.3809, 0.3656, -0.2083, 0.9071, 0.366, -0.07696, 0.9274, -0.3809, -0.08116, 0.9211, -0.3791, -0.2112, 0.9009, 0.9137, -0.08711, 0.397, 0.9145, -0.0289, 0.4036, 0.366, -0.07696, 0.9274, 0.3656, -0.2083, 0.9071, 0.9338, 0.08557, -0.3474, 0.9332, 0.03618, -0.3576, 0.9145, -0.0289, 0.4036, 0.9137, -0.08711, 0.397, 0.3922, 0.2093, -0.8958, 0.3922, 0.08024, -0.9164, 0.9332, 0.03618, -0.3576, 0.9338, 0.08557, -0.3474, -0.3867, 0.2063, -0.8988, -0.3848, 0.07622, -0.9199, 0.3922, 0.08024, -0.9164, 0.3922, 0.2093, -0.8958, -0.9268, 0.07989, -0.3668, -0.9257, 0.0265, -0.3774, -0.3848, 0.07622, -0.9199, -0.3867, 0.2063, -0.8988, -0.9201, -0.09158, 0.3809, -0.9213, -0.03706, 0.3871, -0.9257, 0.0265, -0.3774, -0.9268, 0.07989, -0.3668, -0.3809, -0.08116, 0.9211, -0.3851, -0.02007, 0.9227, -0.922, -0.01329, 0.387, -0.9213, -0.03706, 0.3871, 0.366, -0.07696, 0.9274, 0.3693, -0.01536, 0.9292, -0.3851, -0.02007, 0.9227, -0.3809, -0.08116, 0.9211, 0.9145, -0.0289, 0.4036, 0.9151, -0.001817, 0.4031, 0.3693, -0.01536, 0.9292, 0.366, -0.07696, 0.9274, 0.9332, 0.03618, -0.3576, 0.9318, 0.01284, -0.3628, 0.9151, -0.001817, 0.4031, 0.9145, -0.0289, 0.4036, 0.3922, 0.08024, -0.9164, 0.3953, 0.01991, -0.9184, 0.9318, 0.01284, -0.3628, 0.9332, 0.03618, -0.3576, -0.3848, 0.07622, -0.9199, -0.3789, 0.01508, -0.9253, 0.3953, 0.01991, -0.9184, 0.3922, 0.08024, -0.9164, -0.9257, 0.0265, -0.3774, -0.9253, 0.001251, -0.3793, -0.3789, 0.01508, -0.9253, -0.3848, 0.07622, -0.9199, -0.9213, -0.03706, 0.3871, -0.922, -0.01329, 0.387, -0.9253, 0.001251, -0.3793, -0.9257, 0.0265, -0.3774, 0.006677, -0.9992, 0.03871, 0.006677, -0.9992, 0.03871, 0.006677, -0.9992, 0.03871, 0.006677, -0.9992, 0.03871, 0.006677, -0.9992, 0.03872, 0.006677, -0.9992, 0.03872, 0.006677, -0.9992, 0.03872, 0.006677, -0.9992, 0.03872, 0.006676, -0.9992, 0.03873, 0.006676, -0.9992, 0.03873, 0.006676, -0.9992, 0.03873, 0.006676, -0.9992, 0.03873, 0.006682, -0.9992, 0.03873, 0.006682, -0.9992, 0.03873, 0.006682, -0.9992, 0.03873, 0.006682, -0.9992, 0.03873, 0.006678, -0.9992, 0.03872, 0.006678, -0.9992, 0.03872, 0.006678, -0.9992, 0.03872, 0.006678, -0.9992, 0.03872, 0.006678, -0.9992, 0.03873, 0.006678, -0.9992, 0.03873, 0.006678, -0.9992, 0.03873, 0.006678, -0.9992, 0.03873, 0.006677, -0.9992, 0.03871, 0.006677, -0.9992, 0.03871, 0.006677, -0.9992, 0.03871, 0.006677, -0.9992, 0.03871, 0.006678, -0.9992, 0.03872, 0.006678, -0.9992, 0.03872, 0.006678, -0.9992, 0.03872, 0.006678, -0.9992, 0.03872, -0.3742, -2.167e-05, -0.9273, -0.9203, 2.12e-05, -0.3912, -0.9203, 2.168e-05, -0.3912, -0.3742, -2.119e-05, -0.9273, 0.9272, -6.925e-06, -0.3746, 0.3906, 1.945e-06, -0.9206, 0.3906, 6.923e-06, -0.9206, 0.9272, -1.946e-06, -0.3746, 0.3742, 2.955e-05, 0.9273, 0.9203, -1.201e-05, 0.3912, 0.9203, -2.956e-05, 0.3912, 0.3742, 1.201e-05, 0.9273, -0.9272, -9.989e-06, 0.3746, -0.3906, -1.881e-05, 0.9206, -0.3906, 9.984e-06, 0.9206, -0.9272, 1.882e-05, 0.3746, -0.9203, 1.563e-05, -0.3912, -0.9272, -2.102e-05, 0.3746, -0.9272, -1.563e-05, 0.3746, -0.9203, 2.101e-05, -0.3912, 0.3906, -1.705e-05, -0.9206, -0.3743, 4.77e-06, -0.9273, -0.3743, 1.705e-05, -0.9273, 0.3906, -4.771e-06, -0.9206, 0.9203, -7.622e-06, 0.3912, 0.9272, 2.874e-05, -0.3746, 0.9272, 7.623e-06, -0.3746, 0.9203, -2.874e-05, 0.3912, -0.3906, 2.201e-06, 0.9206, 0.3743, -2.112e-05, 0.9273, 0.3743, -2.2e-06, 0.9273, -0.3906, 2.113e-05, 0.9206, 0.006677, -0.9992, 0.03872, 0.006677, -0.9992, 0.03872, 0.006677, -0.9992, 0.03872, 0.006677, -0.9992, 0.03872, 0.00668, -0.9992, 0.03872, 0.00668, -0.9992, 0.03872, 0.00668, -0.9992, 0.03872, 0.00668, -0.9992, 0.03872, 0.006676, -0.9992, 0.03872, 0.006676, -0.9992, 0.03872, 0.006676, -0.9992, 0.03872, 0.006676, -0.9992, 0.03872, 0.006676, -0.9992, 0.03872, 0.006676, -0.9992, 0.03872, 0.006676, -0.9992, 0.03872, 0.006676, -0.9992, 0.03872, 0.006677, -0.9992, 0.03872, 0.006677, -0.9992, 0.03872, 0.006677, -0.9992, 0.03872, 0.006677, -0.9992, 0.03872, 0.006679, -0.9992, 0.03872, 0.006679, -0.9992, 0.03872, 0.006679, -0.9992, 0.03872, 0.006679, -0.9992, 0.03872, 0.006677, -0.9992, 0.03872, 0.006677, -0.9992, 0.03872, 0.006677, -0.9992, 0.03872, 0.006677, -0.9992, 0.03872, 0.006676, -0.9992, 0.03871, 0.006676, -0.9992, 0.03871, 0.006676, -0.9992, 0.03871, 0.006676, -0.9992, 0.03871, -0.9272, -9.951e-06, 0.3746, -0.3906, -1.872e-05, 0.9206, -0.3906, 9.947e-06, 0.9206, -0.9272, 1.873e-05, 0.3746, -0.9203, 1.535e-05, -0.3912, -0.9272, -2.074e-05, 0.3746, -0.9272, -1.536e-05, 0.3746, -0.9203, 2.074e-05, -0.3912, 0.3906, -1.756e-05, -0.9206, -0.3743, 5.18e-06, -0.9273, -0.3743, 1.756e-05, -0.9273, 0.3906, -5.181e-06, -0.9206, 0.9203, -7.528e-06, 0.3912, 0.9272, 2.861e-05, -0.3746, 0.9272, 7.53e-06, -0.3746, 0.9203, -2.86e-05, 0.3912, -0.3906, 2.346e-06, 0.9206, 0.3743, -2.122e-05, 0.9273, 0.3743, -2.346e-06, 0.9273, -0.3906, 2.122e-05, 0.9206, -0.3742, -2.134e-05, -0.9273, -0.9203, 2.083e-05, -0.3912, -0.9203, 2.136e-05, -0.3912, -0.3742, -2.082e-05, -0.9273, 0.9272, -6.872e-06, -0.3746, 0.3906, 1.808e-06, -0.9206, 0.3906, 6.869e-06, -0.9206, 0.9272, -1.809e-06, -0.3746, 0.3742, 2.949e-05, 0.9273, 0.9203, -1.201e-05, 0.3912, 0.9203, -2.95e-05, 0.3912, 0.3742, 1.201e-05, 0.9273, -0.001745, 0.004258, 1.0, -0.001745, 0.004258, 1.0, -0.001745, 0.004258, 1.0, -0.001745, 0.004258, 1.0, -0.001722, 0.004259, 1.0, -0.001722, 0.004259, 1.0, -0.001722, 0.004259, 1.0, -0.001722, 0.004259, 1.0, -0.001722, 0.004238, 1.0, -0.001722, 0.004238, 1.0, -0.001722, 0.004238, 1.0, -0.001722, 0.004238, 1.0, -0.001745, 0.004236, 1.0, -0.001745, 0.004236, 1.0, -0.001745, 0.004236, 1.0, -0.001745, 0.004236, 1.0, -0.001749, 0.004248, 1.0, -0.001749, 0.004248, 1.0, -0.001749, 0.004248, 1.0, -0.001749, 0.004248, 1.0, -0.00173, 0.004263, 1.0, -0.00173, 0.004263, 1.0, -0.00173, 0.004263, 1.0, -0.00173, 0.004263, 1.0, -0.001727, 0.004248, 1.0, -0.001727, 0.004248, 1.0, -0.001727, 0.004248, 1.0, -0.001727, 0.004248, 1.0, -0.001737, 0.004232, 1.0, -0.001737, 0.004232, 1.0, -0.001737, 0.004232, 1.0, -0.001737, 0.004232, 1.0, 0.3772, -0.9261, 4.149e-05, -0.3881, -0.9216, -2.243e-05, -0.3881, -0.9216, 1.362e-05, 0.3772, -0.9261, 2.243e-05, -0.9216, 0.3881, -1.452e-05, -0.3772, 0.9261, -2.143e-05, -0.3772, 0.9261, 1.452e-05, -0.9216, 0.3881, 2.143e-05, 0.3881, 0.9216, -1.087e-05, 0.9261, 0.3772, 2.625e-05, 0.9261, 0.3772, 1.087e-05, 0.3881, 0.9216, -2.625e-05, 0.9216, -0.3881, -2.241e-05, 0.3772, -0.9261, -1.54e-05, 0.3772, -0.9261, 2.241e-05, 0.9216, -0.3881, 1.54e-05, -0.3881, -0.9216, 2.808e-05, -0.9261, -0.3772, -8.56e-06, -0.9261, -0.3772, -2.808e-05, -0.3881, -0.9216, 8.56e-06, -0.9261, -0.3772, 2.785e-05, -0.9216, 0.3881, -8.332e-06, -0.9216, 0.3881, -2.785e-05, -0.9261, -0.3772, 8.332e-06, -0.3772, 0.9261, -2.308e-05, 0.3881, 0.9216, -1.463e-05, 0.3881, 0.9216, 2.308e-05, -0.3772, 0.9261, 1.463e-05, 0.9261, 0.3772, -1.049e-05, 0.9216, -0.3881, 2.584e-05, 0.9216, -0.3881, 1.049e-05, 0.9261, 0.3772, -2.584e-05, -0.001739, 0.004258, 1.0, -0.001739, 0.004258, 1.0, -0.001739, 0.004258, 1.0, -0.001739, 0.004258, 1.0, -0.001722, 0.004259, 1.0, -0.001722, 0.004259, 1.0, -0.001722, 0.004259, 1.0, -0.001722, 0.004259, 1.0, -0.001722, 0.004236, 1.0, -0.001722, 0.004236, 1.0, -0.001722, 0.004236, 1.0, -0.001722, 0.004236, 1.0, -0.001746, 0.004237, 1.0, -0.001746, 0.004237, 1.0, -0.001746, 0.004237, 1.0, -0.001746, 0.004237, 1.0, -0.001743, 0.004248, 1.0, -0.001743, 0.004248, 1.0, -0.001743, 0.004248, 1.0, -0.001743, 0.004248, 1.0, -0.001733, 0.004263, 1.0, -0.001733, 0.004263, 1.0, -0.001733, 0.004263, 1.0, -0.001733, 0.004263, 1.0, -0.001715, 0.004248, 1.0, -0.001715, 0.004248, 1.0, -0.001715, 0.004248, 1.0, -0.001715, 0.004248, 1.0, -0.001733, 0.004232, 1.0, -0.001733, 0.004232, 1.0, -0.001733, 0.004232, 1.0, -0.001733, 0.004232, 1.0, 0.9216, -0.3881, -2.237e-05, 0.3772, -0.9261, -1.536e-05, 0.3772, -0.9261, 2.237e-05, 0.9216, -0.3881, 1.536e-05, -0.3881, -0.9216, -2.693e-05, -0.9261, -0.3772, -8.651e-06, -0.9261, -0.3772, -2.809e-05, -0.3881, -0.9216, 8.651e-06, -0.9261, -0.3772, -2.733e-05, -0.9216, 0.3881, -8.286e-06, -0.9216, 0.3881, 2.733e-05, -0.9261, -0.3772, 8.286e-06, -0.3772, 0.9261, -0.0003533, 0.3881, 0.9216, -1.458e-05, 0.3881, 0.9216, 0.0001882, -0.3772, 0.9261, 1.458e-05, 0.9261, 0.3772, -1.033e-05, 0.9216, -0.3881, 2.575e-05, 0.9216, -0.3881, 1.033e-05, 0.9261, 0.3772, -2.575e-05, 0.3772, -0.9261, 4.134e-05, -0.3881, -0.9216, -2.225e-05, -0.3881, -0.9216, -4.134e-05, 0.3772, -0.9261, 2.225e-05, -0.9216, 0.3881, 4.064e-05, -0.3772, 0.9261, -2.152e-05, -0.3772, 0.9261, 1.438e-05, -0.9216, 0.3881, 2.152e-05, 0.3881, 0.9216, -1.073e-05, 0.9261, 0.3772, 2.611e-05, 0.9261, 0.3772, 1.073e-05, 0.3881, 0.9216, -2.611e-05, 0.667, 0.0, 0.745, 0.5063, 0.6491, 0.5677, 0.2354, 0.6785, 0.6959, 0.3049, -1.39e-06, 0.9524, -0.306, -3.704e-05, 0.952, -0.2462, 0.682, 0.6886, -0.5069, 0.6489, 0.5674, -0.6679, 0.0, 0.7442, -0.0004961, 0.0, 1.0, 0.0009761, 0.6977, 0.7164, -0.09881, 0.6884, 0.7185, -0.1322, -4.858e-06, 0.9912, 0.3049, -1.39e-06, 0.9524, 0.2354, 0.6785, 0.6959, 0.09725, 0.6983, 0.7092, 0.1312, 8.489e-08, 0.9914, 0.9034, 0.000214, -0.4288, 0.7333, 0.5401, -0.4131, 0.5063, 0.6491, 0.5677, 0.667, 0.0, 0.745, 0.1312, 8.489e-08, 0.9914, 0.09725, 0.6983, 0.7092, 0.0009761, 0.6977, 0.7164, -0.0004961, 0.0, 1.0, -0.6679, 0.0, 0.7442, -0.5069, 0.6489, 0.5674, -0.7279, 0.5445, -0.4169, -0.9007, 0.0001566, -0.4345, -0.1322, -4.858e-06, 0.9912, -0.09881, 0.6884, 0.7185, -0.2462, 0.682, 0.6886, -0.306, -3.704e-05, 0.952, -0.09881, 0.6884, 0.7185, 0.09931, 0.7242, -0.6824, 0.2156, 0.7251, -0.654, -0.2462, 0.682, 0.6886, 0.5063, 0.6491, 0.5677, -0.3392, 0.7659, -0.5462, -0.2164, 0.7212, -0.658, 0.2354, 0.6785, 0.6959, -0.2462, 0.682, 0.6886, 0.2156, 0.7251, -0.654, 0.3927, 0.7193, -0.5731, -0.5069, 0.6489, 0.5674, 0.2354, 0.6785, 0.6959, -0.2164, 0.7212, -0.658, -0.09676, 0.7136, -0.6938, 0.09725, 0.6983, 0.7092, -0.5069, 0.6489, 0.5674, 0.3927, 0.7193, -0.5731, 0.3319, 0.6333, -0.6991, -0.7279, 0.5445, -0.4169, 0.09725, 0.6983, 0.7092, -0.09676, 0.7136, -0.6938, 0.001903, 0.7176, -0.6965, 0.0009761, 0.6977, 0.7164, 0.0009761, 0.6977, 0.7164, 0.001903, 0.7176, -0.6965, 0.09931, 0.7242, -0.6824, -0.09881, 0.6884, 0.7185, 0.7333, 0.5401, -0.4131, -0.327, 0.6348, -0.7001, -0.3392, 0.7659, -0.5462, 0.5063, 0.6491, 0.5677, 0.2156, 0.7251, -0.654, 0.2992, 6.798e-05, -0.9542, 0.5222, 0.0009148, -0.8528, 0.3927, 0.7193, -0.5731, -0.2164, 0.7212, -0.658, -0.2978, -1.105e-06, -0.9546, -0.1312, 4.517e-05, -0.9914, -0.09676, 0.7136, -0.6938, 0.3927, 0.7193, -0.5731, 0.5222, 0.0009148, -0.8528, 0.4122, 0.0001419, -0.9111, 0.3319, 0.6333, -0.6991, -0.09676, 0.7136, -0.6938, -0.1312, 4.517e-05, -0.9914, 0.0003372, 0.0, -1.0, 0.001903, 0.7176, -0.6965, 0.001903, 0.7176, -0.6965, 0.0003372, 0.0, -1.0, 0.1322, 1.034e-05, -0.9912, 0.09931, 0.7242, -0.6824, -0.327, 0.6348, -0.7001, -0.4065, 0.0001965, -0.9137, -0.5224, 5.316e-05, -0.8527, -0.3392, 0.7659, -0.5462, 0.09931, 0.7242, -0.6824, 0.1322, 1.034e-05, -0.9912, 0.2992, 6.798e-05, -0.9542, 0.2156, 0.7251, -0.654, -0.3392, 0.7659, -0.5462, -0.5224, 5.316e-05, -0.8527, -0.2978, -1.105e-06, -0.9546, -0.2164, 0.7212, -0.658, 0.7333, 0.5401, -0.4131, 0.9034, 0.000214, -0.4288, -0.4065, 0.0001965, -0.9137, -0.327, 0.6348, -0.7001, -0.9007, 0.0001566, -0.4345, -0.7279, 0.5445, -0.4169, 0.3319, 0.6333, -0.6991, 0.4122, 0.0001419, -0.9111, -0.0004519, -1.0, -0.007246, -0.0004519, -1.0, -0.007246, -0.0004519, -1.0, -0.007246, -0.0004519, -1.0, -0.007246, 0.6118, -1.913e-05, 0.791, 1.0, 2.49e-06, 0.00082, 0.1027, 0.9947, 0.00724, 0.6118, -1.358e-06, 0.791, 0.3049, 7.043e-09, 0.9524, 0.6118, -1.064e-05, 0.791, 0.6118, 1.269e-08, 0.791, 0.3049, 6.868e-06, 0.9524, -0.306, -1.424e-06, 0.952, -0.1322, -2.404e-06, 0.9912, -0.1322, 1.135e-06, 0.9912, -0.306, 3.017e-06, 0.952, 0.6128, -0.00024, -0.7903, -0.6118, 3.42e-05, -0.791, -0.09347, 0.9891, -0.1142, 0.09446, 0.989, -0.114, 0.1312, -1.314e-05, 0.9914, 0.3049, -2.616e-06, 0.9524, 0.3049, 0.000102, 0.9524, 0.1312, 2.083e-06, 0.9914, -0.6128, -1.249e-05, 0.7902, -0.306, 2.456e-06, 0.952, -0.306, 8.318e-06, 0.952, -0.6128, -4.069e-06, 0.7902, 1.0, -3.922e-05, 0.0007892, 0.6128, 8.523e-06, -0.7903, 0.0944, 0.989, -0.1141, 0.1027, 0.9947, 0.007281, -0.0004912, 2.124e-05, 1.0, 0.1312, 3.409e-06, 0.9914, 0.1312, -3.133e-06, 0.9914, -0.0004912, -3.177e-06, 1.0, -0.6118, 4.807e-06, -0.791, -1.0, -2.597e-05, -0.0008193, -0.1018, 0.9948, 0.007155, -0.09339, 0.9891, -0.1143, -1.0, 1.591e-05, -0.00081, -0.6128, -2.255e-05, 0.7903, -0.6128, -1.124e-05, 0.7903, -0.1019, 0.9948, 0.00707, -0.1322, 2.417e-05, 0.9912, -0.0005378, 1.971e-06, 1.0, -0.0005378, -2.254e-05, 1.0, -0.1322, -2.106e-06, 0.9912, -0.1018, 0.9948, 0.007125, 0.1027, 0.9947, 0.007285, 0.09445, 0.989, -0.1141, -0.09344, 0.989, -0.1142, 0.0004518, 1.0, 0.007243, 0.0004518, 1.0, 0.007243, 0.0004518, 1.0, 0.007243, 0.0004518, 1.0, 0.007243, 0.0004518, 1.0, 0.007243, 0.0004518, 1.0, 0.007243, 0.0004518, 1.0, 0.007243, 0.1027, 0.9947, 0.007285, -0.1018, 0.9948, 0.007125, -0.0004519, -1.0, -0.007244, -0.0004519, -1.0, -0.007244, -0.0004519, -1.0, -0.007244, -0.0004519, -1.0, -0.007244, -0.0004519, -1.0, -0.007244, -0.0004519, -1.0, -0.007244, -0.0004519, -1.0, -0.007244, -0.0004519, -1.0, -0.007244, -0.0004519, -1.0, -0.007244, 0.7545, -0.6216, 0.2106, 0.7776, -0.449, 0.4401, 0.5104, -0.2947, 0.8079, 0.3464, -0.4768, 0.8079, -0.8672, 0.4511, 0.2106, -0.854, 0.2775, 0.4401, -0.5605, 0.1821, 0.8079, -0.438, 0.3943, 0.8079, 0.7776, -0.449, 0.4401, 0.893, -0.09386, 0.4401, 0.5861, -0.0616, 0.8079, 0.5104, -0.2947, 0.8079, -0.854, 0.2775, 0.4401, -0.893, -0.09386, 0.4401, -0.5861, -0.0616, 0.8079, -0.5605, 0.1821, 0.8079, 0.893, -0.09386, 0.4401, 0.854, 0.2775, 0.4401, 0.5605, 0.1821, 0.8079, 0.5861, -0.0616, 0.8079, -0.893, -0.09386, 0.4401, -0.7776, -0.449, 0.4401, -0.5104, -0.2947, 0.8079, -0.5861, -0.0616, 0.8079, 0.854, 0.2775, 0.4401, 0.6673, 0.6008, 0.4401, 0.438, 0.3943, 0.8079, 0.5605, 0.1821, 0.8079, -0.7776, -0.449, 0.4401, -0.5278, -0.7264, 0.4401, -0.3464, -0.4768, 0.8079, -0.5104, -0.2947, 0.8079, 0.6673, 0.6008, 0.4401, 0.3652, 0.8203, 0.4401, 0.2397, 0.5384, 0.8079, 0.438, 0.3943, 0.8079, -0.5278, -0.7264, 0.4401, -0.1867, -0.8783, 0.4401, -0.1225, -0.5765, 0.8079, -0.3464, -0.4768, 0.8079, 0.3652, 0.8203, 0.4401, -1.827e-07, 0.8979, 0.4401, -5.325e-08, 0.5893, 0.8079, 0.2397, 0.5384, 0.8079, -0.1867, -0.8783, 0.4401, 0.1867, -0.8783, 0.4401, 0.1225, -0.5765, 0.8079, -0.1225, -0.5765, 0.8079, -1.827e-07, 0.8979, 0.4401, -0.3652, 0.8203, 0.4401, -0.2397, 0.5384, 0.8079, -5.325e-08, 0.5893, 0.8079, 0.1867, -0.8783, 0.4401, 0.7545, -0.6216, 0.2106, 0.3464, -0.4768, 0.8079, 0.1225, -0.5765, 0.8079, -0.3652, 0.8203, 0.4401, -0.8672, 0.4511, 0.2106, -0.438, 0.3943, 0.8079, -0.2397, 0.5384, 0.8079, 0.5861, -0.0616, 0.8079, -0.5861, -0.0616, 0.8079, -0.5104, -0.2947, 0.8079, -0.3464, -0.4768, 0.8079, -0.1225, -0.5765, 0.8079, 0.1225, -0.5765, 0.8079, 0.3464, -0.4768, 0.8079, 0.5104, -0.2947, 0.8079, -0.2397, 0.5384, 0.8079, -0.438, 0.3943, 0.8079, -0.5605, 0.1821, 0.8079, -0.5861, -0.0616, 0.8079, 0.5861, -0.0616, 0.8079, 0.5605, 0.1821, 0.8079, 0.438, 0.3943, 0.8079, 0.2397, 0.5384, 0.8079, -5.325e-08, 0.5893, 0.8079, -1.446e-07, 0.9744, -0.2247, 2.463e-06, 0.9743, -0.225, -0.3963, 0.8901, -0.225, -0.1893, 0.9819, 0.001842, 0.9267, 0.3011, -0.2247, 0.9267, 0.3011, -0.225, 0.7241, 0.652, -0.225, 0.8754, 0.4834, 0.001842, -0.8439, -0.4872, -0.2247, -0.8438, -0.4872, -0.225, -0.5727, -0.7883, -0.225, -0.7557, -0.6549, 0.001842, 0.8754, 0.4834, 0.001842, 0.7241, 0.652, -0.225, 0.3963, 0.8901, -0.225, 0.6031, 0.7977, 0.001842, -0.7557, -0.6549, 0.001842, -0.5727, -0.7883, -0.225, -0.2026, -0.9531, -0.225, -0.424, -0.9056, 0.001842, 0.6031, 0.7977, 0.001842, 0.3963, 0.8901, -0.225, 2.463e-06, 0.9743, -0.225, -1.446e-07, 0.9744, -0.2247, -0.424, -0.9056, 0.001842, -0.2026, -0.9531, -0.225, 0.2026, -0.9531, -0.225, -0.01902, -0.9998, 0.001842, -0.01902, -0.9998, 0.001842, 0.2026, -0.9531, -0.225, 0.5727, -0.7883, -0.225, 0.3893, -0.9211, 0.001842, -0.1893, 0.9819, 0.001842, -0.3963, 0.8901, -0.225, -0.7241, 0.6519, -0.225, -0.5723, 0.8201, 0.001842, 0.3893, -0.9211, 0.001842, 0.5727, -0.7883, -0.225, 0.8438, -0.4872, -0.225, 0.7303, -0.6831, 0.001842, -0.5723, 0.8201, 0.001842, -0.7241, 0.6519, -0.225, -0.9267, 0.3011, -0.225, -0.8564, 0.5164, 0.001842, 0.7303, -0.6831, 0.001842, 0.8438, -0.4872, -0.225, 0.969, -0.1018, -0.225, 0.945, -0.3271, 0.001842, -0.8564, 0.5164, 0.001842, -0.9267, 0.3011, -0.225, -0.969, -0.1019, -0.225, -0.9924, 0.1234, 0.001842, 0.945, -0.3271, 0.001842, 0.969, -0.1018, -0.225, 0.9267, 0.3011, -0.225, 0.9267, 0.3011, -0.2247, -0.9924, 0.1234, 0.001842, -0.969, -0.1019, -0.225, -0.8438, -0.4872, -0.225, -0.8439, -0.4872, -0.2247, 0.8643, -0.0007354, 0.503, 0.7816, 0.08528, 0.618, -0.000825, 0.0084, 1.0, -6.075e-05, -0.0007576, 1.0, 0.8645, 0.0001297, -0.5026, 0.9409, -0.07161, -0.331, 0.7816, 0.08528, 0.618, 0.8643, -0.0007354, 0.503, -7.605e-05, 0.0009624, -1.0, -0.2171, -0.2121, -0.9528, 0.9409, -0.07161, -0.331, 0.8645, 0.0001297, -0.5026, -0.8646, 0.0008374, -0.5025, -0.8391, -0.1194, -0.5308, -0.2171, -0.2121, -0.9528, -7.605e-05, 0.0009624, -1.0, -0.8643, -2.696e-05, 0.503, -0.7742, 0.1214, 0.6212, -0.8391, -0.1194, -0.5308, -0.8646, 0.0008374, -0.5025, -6.075e-05, -0.0007576, 1.0, -0.000825, 0.0084, 1.0, -0.7742, 0.1214, 0.6212, -0.8643, -2.696e-05, 0.503, 0.9409, -0.07161, -0.331, 0.8942, -0.4353, -0.1047, 0.8366, 0.5245, 0.1581, 0.7816, 0.08528, 0.618, -0.2171, -0.2121, -0.9528, -0.01034, -0.9653, -0.2608, 0.8942, -0.4353, -0.1047, 0.9409, -0.07161, -0.331, -0.8391, -0.1194, -0.5308, -0.9012, -0.4148, -0.1255, -0.01034, -0.9653, -0.2608, -0.2171, -0.2121, -0.9528, -0.7742, 0.1214, 0.6212, -0.8304, 0.5398, 0.1378, -0.9012, -0.4148, -0.1255, -0.8391, -0.1194, -0.5308, -0.000825, 0.0084, 1.0, 0.004909, 0.9623, 0.2718, -0.8304, 0.5398, 0.1378, -0.7742, 0.1214, 0.6212, 0.8387, 0.5354, -0.09994, 0.7892, 0.1443, -0.5969, 0.03037, 0.4432, -0.8959, 0.01433, 0.9774, -0.2111, 0.8366, 0.5245, 0.1581, 0.8387, 0.5354, -0.09994, 0.01433, 0.9774, -0.2111, 0.004909, 0.9623, 0.2718, 0.8942, -0.4353, -0.1047, 0.8908, -0.4399, 0.1143, 0.8387, 0.5354, -0.09994, 0.8366, 0.5245, 0.1581, -0.01034, -0.9653, -0.2608, -0.01881, -0.978, 0.2078, 0.8908, -0.4399, 0.1143, 0.8942, -0.4353, -0.1047, -0.9012, -0.4148, -0.1255, -0.9048, -0.4203, 0.06921, -0.01881, -0.978, 0.2078, -0.01034, -0.9653, -0.2608, -0.8304, 0.5398, 0.1378, -0.822, 0.5517, -0.141, -0.9048, -0.4203, 0.06921, -0.9012, -0.4148, -0.1255, 0.004909, 0.9623, 0.2718, 0.01433, 0.9774, -0.2111, -0.822, 0.5517, -0.141, -0.8304, 0.5398, 0.1378, 0.8908, -0.4399, 0.1143, 0.821, -0.0855, 0.5646, 0.7892, 0.1443, -0.5969, 0.8387, 0.5354, -0.09994, -0.01881, -0.978, 0.2078, -0.2578, -0.2176, 0.9414, 0.821, -0.0855, 0.5646, 0.8908, -0.4399, 0.1143, -0.9048, -0.4203, 0.06921, -0.8549, -0.1211, 0.5045, -0.2578, -0.2176, 0.9414, -0.01881, -0.978, 0.2078, -0.822, 0.5517, -0.141, -0.7494, 0.1779, -0.6377, -0.8549, -0.1211, 0.5045, -0.9048, -0.4203, 0.06921, 0.01433, 0.9774, -0.2111, 0.03037, 0.4432, -0.8959, -0.7494, 0.1779, -0.6377, -0.822, 0.5517, -0.141, 0.7892, 0.1443, -0.5969, 0.8803, -0.001941, -0.4744, 0.03227, -0.002146, -0.9995, 0.03037, 0.4432, -0.8959, 0.821, -0.0855, 0.5646, 0.8473, 0.0003301, 0.5312, 0.8803, -0.001941, -0.4744, 0.7892, 0.1443, -0.5969, -0.2578, -0.2176, 0.9414, -0.03284, 0.002364, 0.9995, 0.8473, 0.0003301, 0.5312, 0.821, -0.0855, 0.5646, -0.8549, -0.1211, 0.5045, -0.8804, 0.002048, 0.4742, -0.03284, 0.002364, 0.9995, -0.2578, -0.2176, 0.9414, -0.7494, 0.1779, -0.6377, -0.8475, -0.0002177, -0.5309, -0.8804, 0.002048, 0.4742, -0.8549, -0.1211, 0.5045, 0.03037, 0.4432, -0.8959, 0.03227, -0.002146, -0.9995, -0.8475, -0.0002177, -0.5309, -0.7494, 0.1779, -0.6377, 0.8643, -0.0007354, 0.503, 0.7816, 0.08528, 0.618, -0.0008248, 0.008399, 1.0, -6.057e-05, -0.0007576, 1.0, 0.8645, 0.0001297, -0.5026, 0.9409, -0.07161, -0.331, 0.7816, 0.08528, 0.618, 0.8643, -0.0007354, 0.503, -6.102e-05, 0.0009625, -1.0, -0.2171, -0.2122, -0.9528, 0.9409, -0.07161, -0.331, 0.8645, 0.0001297, -0.5026, -0.8646, 0.0008375, -0.5025, -0.8391, -0.1194, -0.5308, -0.2171, -0.2122, -0.9528, -6.102e-05, 0.0009625, -1.0, -0.8643, -2.696e-05, 0.503, -0.7742, 0.1214, 0.6212, -0.8391, -0.1194, -0.5308, -0.8646, 0.0008375, -0.5025, -6.057e-05, -0.0007576, 1.0, -0.0008248, 0.008399, 1.0, -0.7742, 0.1214, 0.6212, -0.8643, -2.696e-05, 0.503, 0.9409, -0.07161, -0.331, 0.8942, -0.4353, -0.1047, 0.8366, 0.5244, 0.1581, 0.7816, 0.08528, 0.618, -0.2171, -0.2122, -0.9528, -0.01034, -0.9653, -0.2608, 0.8942, -0.4353, -0.1047, 0.9409, -0.07161, -0.331, -0.8391, -0.1194, -0.5308, -0.9012, -0.4148, -0.1255, -0.01034, -0.9653, -0.2608, -0.2171, -0.2122, -0.9528, -0.7742, 0.1214, 0.6212, -0.8305, 0.5398, 0.1378, -0.9012, -0.4148, -0.1255, -0.8391, -0.1194, -0.5308, -0.0008248, 0.008399, 1.0, 0.004912, 0.9624, 0.2716, -0.8305, 0.5398, 0.1378, -0.7742, 0.1214, 0.6212, 0.8386, 0.5355, -0.1, 0.7892, 0.1443, -0.5969, 0.03037, 0.4432, -0.8959, 0.01433, 0.9774, -0.2111, 0.8366, 0.5244, 0.1581, 0.8386, 0.5355, -0.1, 0.01433, 0.9774, -0.2111, 0.004912, 0.9624, 0.2716, 0.8942, -0.4353, -0.1047, 0.8906, -0.4402, 0.1144, 0.8386, 0.5355, -0.1, 0.8366, 0.5244, 0.1581, -0.01034, -0.9653, -0.2608, -0.0184, -0.978, 0.2078, 0.8906, -0.4402, 0.1144, 0.8942, -0.4353, -0.1047, -0.9012, -0.4148, -0.1255, -0.9049, -0.4199, 0.06913, -0.0184, -0.978, 0.2078, -0.01034, -0.9653, -0.2608, -0.8305, 0.5398, 0.1378, -0.8221, 0.5516, -0.141, -0.9049, -0.4199, 0.06913, -0.9012, -0.4148, -0.1255, 0.004912, 0.9624, 0.2716, 0.01433, 0.9774, -0.2111, -0.8221, 0.5516, -0.141, -0.8305, 0.5398, 0.1378, 0.8906, -0.4402, 0.1144, 0.821, -0.0855, 0.5646, 0.7892, 0.1443, -0.5969, 0.8386, 0.5355, -0.1, -0.0184, -0.978, 0.2078, -0.2578, -0.2176, 0.9414, 0.821, -0.0855, 0.5646, 0.8906, -0.4402, 0.1144, -0.9049, -0.4199, 0.06913, -0.8549, -0.1211, 0.5045, -0.2578, -0.2176, 0.9414, -0.0184, -0.978, 0.2078, -0.8221, 0.5516, -0.141, -0.7494, 0.1779, -0.6377, -0.8549, -0.1211, 0.5045, -0.9049, -0.4199, 0.06913, 0.01433, 0.9774, -0.2111, 0.03037, 0.4432, -0.8959, -0.7494, 0.1779, -0.6377, -0.8221, 0.5516, -0.141, 0.7816, 0.08528, 0.618, 0.8366, 0.5245, 0.1581, 0.00491, 0.9623, 0.2718, -4.452e-05, 0.008401, 1.0, 0.7892, 0.1443, -0.5969, 0.8803, -0.001941, -0.4744, 0.03227, -0.002146, -0.9995, 0.03037, 0.4432, -0.8959, 0.821, -0.0855, 0.5646, 0.8473, 0.0003301, 0.5312, 0.8803, -0.001941, -0.4744, 0.7892, 0.1443, -0.5969, -0.2578, -0.2176, 0.9414, -0.03284, 0.002364, 0.9995, 0.8473, 0.0003301, 0.5312, 0.821, -0.0855, 0.5646, -0.8549, -0.1211, 0.5045, -0.8804, 0.002048, 0.4742, -0.03284, 0.002364, 0.9995, -0.2578, -0.2176, 0.9414, -0.7494, 0.1779, -0.6377, -0.8475, -0.0002177, -0.5309, -0.8804, 0.002048, 0.4742, -0.8549, -0.1211, 0.5045, 0.03037, 0.4432, -0.8959, 0.03227, -0.002146, -0.9995, -0.8475, -0.0002177, -0.5309, -0.7494, 0.1779, -0.6377, 0.8643, -0.0007354, 0.503, 0.7816, 0.08528, 0.618, -4.452e-05, 0.008401, 1.0, -6.044e-05, -0.0007576, 1.0, 0.8645, 0.0001297, -0.5026, 0.9409, -0.07161, -0.331, 0.7816, 0.08528, 0.618, 0.8643, -0.0007354, 0.503, -7.57e-05, 0.0009624, -1.0, -0.2171, -0.2122, -0.9528, 0.9409, -0.07161, -0.331, 0.8645, 0.0001297, -0.5026, -0.8646, 0.0008374, -0.5025, -0.8391, -0.1194, -0.5308, -0.2171, -0.2122, -0.9528, -7.57e-05, 0.0009624, -1.0, -0.8643, -2.696e-05, 0.503, -0.7742, 0.1214, 0.6212, -0.8391, -0.1194, -0.5308, -0.8646, 0.0008374, -0.5025, -6.044e-05, -0.0007576, 1.0, -4.452e-05, 0.008401, 1.0, -0.7742, 0.1214, 0.6212, -0.8643, -2.696e-05, 0.503, 0.9409, -0.07161, -0.331, 0.8942, -0.4353, -0.1047, 0.8366, 0.5245, 0.1581, 0.7816, 0.08528, 0.618, -0.2171, -0.2122, -0.9528, -0.01025, -0.9653, -0.2608, 0.8942, -0.4353, -0.1047, 0.9409, -0.07161, -0.331, -0.8391, -0.1194, -0.5308, -0.9012, -0.4148, -0.1255, -0.01025, -0.9653, -0.2608, -0.2171, -0.2122, -0.9528, -0.7742, 0.1214, 0.6212, -0.8305, 0.5398, 0.1378, -0.9012, -0.4148, -0.1255, -0.8391, -0.1194, -0.5308, -4.452e-05, 0.008401, 1.0, 0.00491, 0.9623, 0.2718, -0.8305, 0.5398, 0.1378, -0.7742, 0.1214, 0.6212, 0.8386, 0.5355, -0.1, 0.7892, 0.1443, -0.5969, 0.03037, 0.4432, -0.8959, 0.01433, 0.9774, -0.2111, 0.8366, 0.5245, 0.1581, 0.8386, 0.5355, -0.1, 0.01433, 0.9774, -0.2111, 0.00491, 0.9623, 0.2718, 0.8942, -0.4353, -0.1047, 0.8908, -0.4398, 0.1143, 0.8386, 0.5355, -0.1, 0.8366, 0.5245, 0.1581, -0.01025, -0.9653, -0.2608, -0.01804, -0.978, 0.2078, 0.8908, -0.4398, 0.1143, 0.8942, -0.4353, -0.1047, -0.9012, -0.4148, -0.1255, -0.9048, -0.4202, 0.06921, -0.01804, -0.978, 0.2078, -0.01025, -0.9653, -0.2608, -0.8305, 0.5398, 0.1378, -0.822, 0.5517, -0.141, -0.9048, -0.4202, 0.06921, -0.9012, -0.4148, -0.1255, 0.00491, 0.9623, 0.2718, 0.01433, 0.9774, -0.2111, -0.822, 0.5517, -0.141, -0.8305, 0.5398, 0.1378, 0.8908, -0.4398, 0.1143, 0.821, -0.0855, 0.5646, 0.7892, 0.1443, -0.5969, 0.8386, 0.5355, -0.1, -0.01804, -0.978, 0.2078, -0.2578, -0.2176, 0.9414, 0.821, -0.0855, 0.5646, 0.8908, -0.4398, 0.1143, -0.9048, -0.4202, 0.06921, -0.8549, -0.1211, 0.5045, -0.2578, -0.2176, 0.9414, -0.01804, -0.978, 0.2078, -0.822, 0.5517, -0.141, -0.7494, 0.1779, -0.6377, -0.8549, -0.1211, 0.5045, -0.9048, -0.4202, 0.06921, 0.01433, 0.9774, -0.2111, 0.03037, 0.4432, -0.8959, -0.7494, 0.1779, -0.6377, -0.822, 0.5517, -0.141, 0.7892, 0.1443, -0.5969, 0.8803, -0.001941, -0.4744, 0.03227, -0.002146, -0.9995, 0.03037, 0.4432, -0.8959, 0.821, -0.0855, 0.5646, 0.8473, 0.0003301, 0.5312, 0.8803, -0.001941, -0.4744, 0.7892, 0.1443, -0.5969, -0.2578, -0.2176, 0.9414, -0.03284, 0.002364, 0.9995, 0.8473, 0.0003301, 0.5312, 0.821, -0.0855, 0.5646, -0.8549, -0.1211, 0.5045, -0.8804, 0.002048, 0.4742, -0.03284, 0.002364, 0.9995, -0.2578, -0.2176, 0.9414, -0.7494, 0.1779, -0.6377, -0.8475, -0.0002177, -0.5309, -0.8804, 0.002048, 0.4742, -0.8549, -0.1211, 0.5045, 0.03037, 0.4432, -0.8959, 0.03227, -0.002146, -0.9995, -0.8475, -0.0002177, -0.5309, -0.7494, 0.1779, -0.6377, -0.3891, -0.9212, -0.001811, -0.3861, -0.9206, 0.05821, -0.9241, -0.3813, 0.02548, -0.9267, -0.3757, -0.0003786, 0.7816, 0.08528, 0.618, 0.8366, 0.5245, 0.1581, 0.004909, 0.9623, 0.2718, -0.000825, 0.0084, 1.0, 0.7816, 0.08528, 0.618, 0.8366, 0.5244, 0.1581, 0.004912, 0.9624, 0.2716, -0.0008248, 0.008399, 1.0, -0.893, -0.09386, 0.4401, -0.9924, 0.1234, 0.001842, -0.8439, -0.4872, -0.2247, -0.7776, -0.449, 0.4401, 0.893, -0.09386, 0.4401, 0.945, -0.3271, 0.001842, 0.9267, 0.3011, -0.2247, 0.854, 0.2775, 0.4401, -0.854, 0.2775, 0.4401, -0.8564, 0.5164, 0.001842, -0.9924, 0.1234, 0.001842, -0.893, -0.09386, 0.4401, 0.7776, -0.449, 0.4401, 0.7303, -0.6831, 0.001842, 0.945, -0.3271, 0.001842, 0.893, -0.09386, 0.4401, -0.8672, 0.4511, 0.2106, -0.5723, 0.8201, 0.001842, -0.8564, 0.5164, 0.001842, -0.854, 0.2775, 0.4401, 0.7545, -0.6216, 0.2106, 0.3893, -0.9211, 0.001842, 0.7303, -0.6831, 0.001842, 0.7776, -0.449, 0.4401, -0.3652, 0.8203, 0.4401, -0.1893, 0.9819, 0.001842, -0.5723, 0.8201, 0.001842, -0.8672, 0.4511, 0.2106, 0.1867, -0.8783, 0.4401, -0.01902, -0.9998, 0.001842, 0.3893, -0.9211, 0.001842, 0.7545, -0.6216, 0.2106, -0.1867, -0.8783, 0.4401, -0.424, -0.9056, 0.001842, -0.01902, -0.9998, 0.001842, 0.1867, -0.8783, 0.4401, 0.3652, 0.8203, 0.4401, 0.6031, 0.7977, 0.001842, -1.446e-07, 0.9744, -0.2247, -1.827e-07, 0.8979, 0.4401, -0.5278, -0.7264, 0.4401, -0.7557, -0.6549, 0.001842, -0.424, -0.9056, 0.001842, -0.1867, -0.8783, 0.4401, 0.6673, 0.6008, 0.4401, 0.8754, 0.4834, 0.001842, 0.6031, 0.7977, 0.001842, 0.3652, 0.8203, 0.4401, -0.7776, -0.449, 0.4401, -0.8439, -0.4872, -0.2247, -0.7557, -0.6549, 0.001842, -0.5278, -0.7264, 0.4401, 0.854, 0.2775, 0.4401, 0.9267, 0.3011, -0.2247, 0.8754, 0.4834, 0.001842, 0.6673, 0.6008, 0.4401, -1.827e-07, 0.8979, 0.4401, -1.446e-07, 0.9744, -0.2247, -0.1893, 0.9819, 0.001842, -0.3652, 0.8203, 0.4401])] * 3)])

# ---- objects
ob_beziercurve = bpy.data.objects.new('BezierCurve', me_beziercurve)

# ---- transforms, parenting, visibility, modifiers, constraints
ob_beziercurve.location = (0.0, 0.0, 4.304)
ob_beziercurve.lineart.crease_threshold = 0.0

# ---- collection membership
col_collection.objects.link(ob_beziercurve)

# ---- scene / render settings (as saved in the file)
scene.frame_start = 1; scene.frame_end = 250; scene.frame_set(248)
scene.render.engine = 'BLENDER_EEVEE_NEXT'
scene.cycles.use_denoising = False
scene.cycles.samples = 128
scene.cycles.sampling_pattern = 'TABULATED_SOBOL'
scene.cycles.use_adaptive_sampling = False
scene.cycles.use_light_tree = False
scene.view_settings.view_transform = 'Filmic'
bpy.context.view_layer.update()

# ---- added for rendering (the .blend has no active camera and no usable light): camera, sun
cam_auto = bpy.data.cameras.new('AutoCamera')
cam_auto.lens = 50.0
cam_auto.sensor_width = 36.0
cam_auto.clip_end = 1000.0
ob_auto_camera = bpy.data.objects.new('AutoCamera', cam_auto)
scene.collection.objects.link(ob_auto_camera)
ob_auto_camera.location = (4.71785, -4.83597, 6.10118)
ob_auto_camera.rotation_euler = (1.09748, -7.21219e-08, 0.694738)
scene.camera = ob_auto_camera
light_auto_sun = bpy.data.lights.new('AutoSun', 'SUN')
light_auto_sun.energy = 3.0
light_auto_sun.angle = 0.0523599
ob_auto_sun = bpy.data.objects.new('AutoSun', light_auto_sun)
scene.collection.objects.link(ob_auto_sun)
ob_auto_sun.rotation_euler = (0.872665, 0.174533, 0.523599)
bpy.context.view_layer.update()

